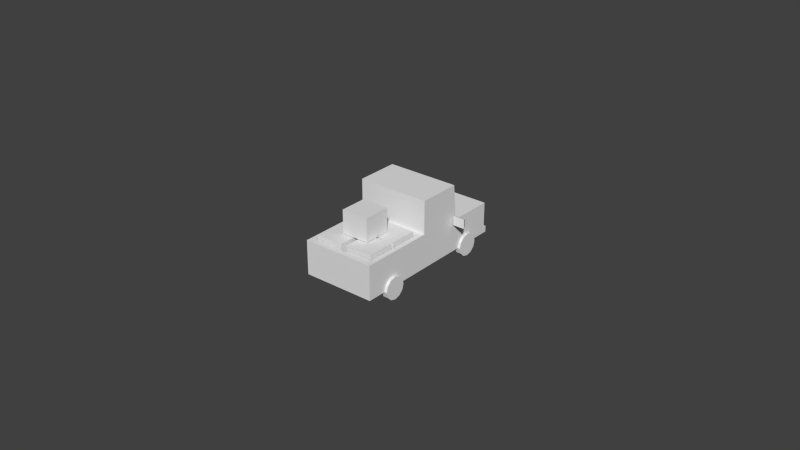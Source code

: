 # Source: Carro_3.blend  (saved by Blender 2.75.0; exported with 4.5.12 LTS)
import bpy
from mathutils import Matrix  # noqa: F401  (used for matrix-valued properties, if any)

bpy.ops.wm.read_factory_settings(use_empty=True)
scene = bpy.context.scene
scene.name = 'Scene'

# ---- collections
col_collection_1 = bpy.data.collections.new('Collection 1'); scene.collection.children.link(col_collection_1)

# ---- materials (node trees are filled in below, after node groups)
mat_city = bpy.data.materials.new('City')
mat_city.alpha_threshold = 0.0
mat_city.use_transparent_shadow = False
mat_city.roughness = 0.5

# ---- material node trees

# ---- world
world_world = bpy.data.worlds.new('World'); scene.world = world_world
world_world.color = (0.05088, 0.05088, 0.05088)
world_world.use_sun_shadow = False
world_world.sun_shadow_jitter_overblur = 0.0
world_world.cycles.sampling_method = 'MANUAL'
world_world.cycles.sample_map_resolution = 256

# ---- meshes
me_untitled_001 = bpy.data.meshes.new('Untitled.001')
me_untitled_001.from_pydata([(1.082, 0.6724, 1.527), (1.082, 0.5401, 1.394), (1.25, 0.5401, 1.394), (1.25, 0.6724, 1.527), (1.082, 0.3592, 1.346), (1.25, 0.3592, 1.346), (1.082, 0.1784, 1.394), (1.25, 0.1784, 1.394), (1.082, 0.04603, 1.527), (1.25, 0.04603, 1.527), (1.082, -0.002418, 1.708), (1.25, -0.002418, 1.708), (1.082, 0.04603, 1.888), (1.25, 0.04603, 1.888), (1.082, 0.1784, 2.021), (1.25, 0.1784, 2.021), (1.082, 0.3592, 2.069), (1.25, 0.3592, 2.069), (1.082, 0.5401, 2.021), (1.25, 0.5401, 2.021), (1.082, 0.6724, 1.888), (1.25, 0.6724, 1.888), (1.082, 0.7209, 1.708), (1.25, 0.7209, 1.708), (1.25, 0.3592, 1.708), (-1.082, 0.6724, 1.527), (-1.082, 0.5401, 1.394), (-1.25, 0.5401, 1.394), (-1.25, 0.6724, 1.527), (-1.082, 0.3592, 1.346), (-1.25, 0.3592, 1.346), (-1.082, 0.1784, 1.394), (-1.25, 0.1784, 1.394), (-1.082, 0.04603, 1.527), (-1.25, 0.04603, 1.527), (-1.082, -0.002418, 1.708), (-1.25, -0.002418, 1.708), (-1.082, 0.04603, 1.888), (-1.25, 0.04603, 1.888), (-1.082, 0.1784, 2.021), (-1.25, 0.1784, 2.021), (-1.082, 0.3592, 2.069), (-1.25, 0.3592, 2.069), (-1.082, 0.5401, 2.021), (-1.25, 0.5401, 2.021), (-1.082, 0.6724, 1.888), (-1.25, 0.6724, 1.888), (-1.082, 0.7209, 1.708), (-1.25, 0.7209, 1.708), (-1.25, 0.3592, 1.708), (-0.4497, 1.614, 1.949), (0.4339, 1.614, 1.949), (-0.4497, 2.358, 1.949), (0.4339, 2.358, 1.949), (-0.4497, 2.358, 1.087), (0.4339, 2.358, 1.087), (-0.4497, 1.614, 1.087), (0.4339, 1.614, 1.087), (0.08246, 0.8499, 1.449), (0.966, 0.8499, 1.449), (0.08246, 1.594, 1.449), (0.966, 1.594, 1.449), (0.08246, 1.594, 0.587), (0.966, 1.594, 0.587), (0.08246, 0.8499, 0.587), (0.966, 0.8499, 0.587), (-0.9676, 0.8499, 1.477), (-0.08406, 0.8499, 1.477), (-0.9676, 1.594, 1.477), (-0.08406, 1.594, 1.477), (-0.9676, 1.594, 0.6142), (-0.08406, 1.594, 0.6142), (-0.9676, 0.8499, 0.6142), (-0.08406, 0.8499, 0.6142), (0.08246, 0.8499, 2.412), (0.966, 0.8499, 2.412), (0.08246, 1.594, 2.412), (0.966, 1.594, 2.412), (0.08246, 1.594, 1.55), (0.966, 1.594, 1.55), (0.08246, 0.8499, 1.55), (0.966, 0.8499, 1.55), (-0.9676, 0.8499, 2.44), (-0.08406, 0.8499, 2.44), (-0.9676, 1.594, 2.44), (-0.08406, 1.594, 2.44), (-0.9676, 1.594, 1.577), (-0.08406, 1.594, 1.577), (-0.9676, 0.8499, 1.577), (-0.08406, 0.8499, 1.577), (-1.58, 1.55, -0.9977), (-1.197, 1.55, -0.9977), (-1.256, 1.505, -1.122), (-1.522, 1.505, -1.122), (-1.256, 1.296, -1.122), (-1.522, 1.296, -1.122), (-1.197, 1.251, -0.9977), (-1.58, 1.251, -0.9977), (0.0, 2.516, -1.039), (0.0, 0.3597, -1.146), (0.0, 0.55, -2.688), (0.0, 0.3597, -2.688), (0.0, 1.478, -1.139), (0.0, 2.421, -1.05), (0.0, 0.3597, -2.588), (0.0, 1.376, -2.588), (0.0, 1.376, -1.146), (0.0, 0.55, -2.588), (-1.164, 0.3597, -1.146), (-1.164, 2.516, -1.039), (-1.164, 0.3597, -2.688), (-1.164, 0.55, -2.688), (-1.164, 1.457, 0.1407), (-1.164, 2.365, 0.1487), (-1.164, 2.365, -0.9138), (-1.164, 1.457, -0.9936), (-1.053, 1.478, -1.139), (-1.053, 2.421, -1.05), (-1.164, 0.3597, -2.588), (-1.164, 1.376, -2.588), (-1.164, 1.376, -1.146), (-1.164, 0.55, -2.588), (-1.164, 1.457, 0.321), (-1.164, 2.365, 0.321), (0.0, 2.516, 0.3209), (-1.164, 2.516, 0.3209), (0.0, 0.3597, 0.3209), (-1.164, 0.3597, 0.3209), (-1.164, 1.093, -2.588), (-1.164, 0.7653, -2.588), (0.0, 0.3597, -2.189), (0.0, 1.376, -2.189), (-1.164, 0.3597, -2.189), (-1.164, 1.376, -2.189), (-1.164, 0.5514, -2.189), (-1.164, 1.093, -2.189), (-1.164, 0.7653, -2.189), (-0.7224, 0.3597, -1.146), (-0.7224, 0.55, -2.688), (-0.7224, 0.3597, -2.688), (-0.7224, 0.3597, -2.588), (-0.7224, 0.55, -2.588), (-0.7224, 0.3597, 0.3209), (-0.7224, 1.093, -2.588), (-0.7224, 0.7653, -2.588), (-0.7224, 0.3597, -2.189), (-1.082, 0.6724, -1.83), (-1.082, 0.5401, -1.962), (-1.25, 0.5401, -1.962), (-1.25, 0.6724, -1.83), (-1.082, 0.3592, -2.011), (-1.25, 0.3592, -2.011), (-1.082, 0.1784, -1.962), (-1.25, 0.1784, -1.962), (-1.082, 0.04603, -1.83), (-1.25, 0.04603, -1.83), (-1.082, -0.002418, -1.649), (-1.25, -0.002418, -1.649), (-1.082, 0.04603, -1.468), (-1.25, 0.04603, -1.468), (-1.082, 0.1784, -1.336), (-1.25, 0.1784, -1.336), (-1.082, 0.3592, -1.287), (-1.25, 0.3592, -1.287), (-1.082, 0.5401, -1.336), (-1.25, 0.5401, -1.336), (-1.082, 0.6724, -1.468), (-1.25, 0.6724, -1.468), (-1.082, 0.7209, -1.649), (-1.25, 0.7209, -1.649), (-1.25, 0.3592, -1.649), (0.0, 0.3597, 2.688), (-1.164, 0.5454, 2.688), (-1.164, 0.3597, 2.688), (-1.164, 1.457, 2.688), (-1.164, 1.093, 2.688), (-0.7114, 0.3597, 2.688), (-1.164, 0.7653, 2.688), (-1.164, 1.093, 2.244), (-1.164, 0.7653, 2.244), (-1.164, 0.5454, 2.244), (-1.164, 0.3597, 2.244), (-0.7121, 0.3597, 2.244), (0.0, 0.3597, 2.244), (-0.7107, 0.5454, 2.688), (0.0, 1.457, 2.688), (-0.7107, 1.093, 2.688), (-0.7107, 0.7653, 2.688), (0.0, 0.5454, 2.688), (0.0, 1.457, 0.321), (-1.063, 1.551, 0.321), (-1.063, 2.297, 0.321), (0.0, 2.297, 0.321), (0.0, 1.551, 0.321), (-1.063, 2.421, 0.3209), (0.0, 2.421, 0.3209), (-1.018, 1.457, 0.4842), (-1.018, 1.457, 2.525), (0.0, 1.457, 2.525), (0.0, 1.457, 0.4842), (-1.018, 0.7871, 0.4842), (-1.018, 0.7871, 2.525), (0.0, 0.7871, 2.525), (0.0, 0.7871, 0.4842), (1.58, 1.55, -0.9977), (1.197, 1.55, -0.9977), (1.256, 1.505, -1.122), (1.522, 1.505, -1.122), (1.256, 1.296, -1.122), (1.522, 1.296, -1.122), (1.197, 1.251, -0.9977), (1.58, 1.251, -0.9977), (1.164, 0.3597, -1.146), (1.164, 2.516, -1.039), (1.164, 0.3597, -2.688), (1.164, 0.55, -2.688), (1.164, 1.457, 0.1407), (1.164, 2.365, 0.1487), (1.164, 2.365, -0.9138), (1.164, 1.457, -0.9936), (1.053, 1.478, -1.139), (1.053, 2.421, -1.05), (1.164, 0.3597, -2.588), (1.164, 1.376, -2.588), (1.164, 1.376, -1.146), (1.164, 0.55, -2.588), (1.164, 1.457, 0.321), (1.164, 2.365, 0.321), (1.164, 2.516, 0.3209), (1.164, 0.3597, 0.3209), (1.164, 1.093, -2.588), (1.164, 0.7653, -2.588), (1.164, 0.3597, -2.189), (1.164, 1.376, -2.189), (1.164, 0.5514, -2.189), (1.164, 1.093, -2.189), (1.164, 0.7653, -2.189), (0.7224, 0.3597, -1.146), (0.7224, 0.55, -2.688), (0.7224, 0.3597, -2.688), (0.7224, 0.3597, -2.588), (0.7224, 0.55, -2.588), (0.7224, 0.3597, 0.3209), (0.7224, 1.093, -2.588), (0.7224, 0.7653, -2.588), (0.7224, 0.3597, -2.189), (1.082, 0.6724, -1.83), (1.082, 0.5401, -1.962), (1.25, 0.5401, -1.962), (1.25, 0.6724, -1.83), (1.082, 0.3592, -2.011), (1.25, 0.3592, -2.011), (1.082, 0.1784, -1.962), (1.25, 0.1784, -1.962), (1.082, 0.04603, -1.83), (1.25, 0.04603, -1.83), (1.082, -0.002418, -1.649), (1.25, -0.002418, -1.649), (1.082, 0.04603, -1.468), (1.25, 0.04603, -1.468), (1.082, 0.1784, -1.336), (1.25, 0.1784, -1.336), (1.082, 0.3592, -1.287), (1.25, 0.3592, -1.287), (1.082, 0.5401, -1.336), (1.25, 0.5401, -1.336), (1.082, 0.6724, -1.468), (1.25, 0.6724, -1.468), (1.082, 0.7209, -1.649), (1.25, 0.7209, -1.649), (1.25, 0.3592, -1.649), (1.164, 0.5454, 2.688), (1.164, 0.3597, 2.688), (1.164, 1.457, 2.688), (1.164, 1.093, 2.688), (0.7114, 0.3597, 2.688), (1.164, 0.7653, 2.688), (1.164, 1.093, 2.244), (1.164, 0.7653, 2.244), (1.164, 0.5454, 2.244), (1.164, 0.3597, 2.244), (0.7121, 0.3597, 2.244), (0.7107, 0.5454, 2.688), (0.7107, 1.093, 2.688), (0.7107, 0.7653, 2.688), (1.063, 1.551, 0.321), (1.063, 2.297, 0.321), (1.063, 2.421, 0.3209), (1.018, 1.457, 0.4842), (1.018, 1.457, 2.525), (1.018, 0.7871, 0.4842), (1.018, 0.7871, 2.525)], [], [(0, 3, 2, 1), (1, 2, 5, 4), (4, 5, 7, 6), (6, 7, 9, 8), (8, 9, 11, 10), (10, 11, 13, 12), (12, 13, 15, 14), (14, 15, 17, 16), (16, 17, 19, 18), (18, 19, 21, 20), (20, 21, 23, 22), (22, 23, 3, 0), (3, 24, 2), (2, 24, 5), (5, 24, 7), (7, 24, 9), (9, 24, 11), (11, 24, 13), (13, 24, 15), (15, 24, 17), (17, 24, 19), (19, 24, 21), (21, 24, 23), (23, 24, 3), (25, 26, 27, 28), (26, 29, 30, 27), (29, 31, 32, 30), (31, 33, 34, 32), (33, 35, 36, 34), (35, 37, 38, 36), (37, 39, 40, 38), (39, 41, 42, 40), (41, 43, 44, 42), (43, 45, 46, 44), (45, 47, 48, 46), (47, 25, 28, 48), (28, 27, 49), (27, 30, 49), (30, 32, 49), (32, 34, 49), (34, 36, 49), (36, 38, 49), (38, 40, 49), (40, 42, 49), (42, 44, 49), (44, 46, 49), (46, 48, 49), (48, 28, 49), (50, 51, 53, 52), (52, 53, 55, 54), (54, 55, 57, 56), (56, 57, 51, 50), (51, 57, 55, 53), (56, 50, 52, 54), (58, 59, 61, 60), (60, 61, 63, 62), (62, 63, 65, 64), (64, 65, 59, 58), (59, 65, 63, 61), (64, 58, 60, 62), (66, 67, 69, 68), (68, 69, 71, 70), (70, 71, 73, 72), (72, 73, 67, 66), (67, 73, 71, 69), (72, 66, 68, 70), (74, 75, 77, 76), (76, 77, 79, 78), (78, 79, 81, 80), (80, 81, 75, 74), (75, 81, 79, 77), (80, 74, 76, 78), (82, 83, 85, 84), (84, 85, 87, 86), (86, 87, 89, 88), (88, 89, 83, 82), (83, 89, 87, 85), (88, 82, 84, 86), (90, 91, 92, 93), (93, 92, 94, 95), (95, 94, 96, 97), (97, 96, 91, 90), (91, 96, 94, 92), (97, 90, 93, 95), (110, 111, 138, 139), (112, 113, 114, 115), (117, 103, 102, 116), (99, 137, 145, 130), (105, 119, 133, 131), (108, 134, 132), (106, 120, 116, 102), (117, 109, 98, 103), (120, 109, 117, 116), (115, 114, 109, 120), (122, 123, 113, 112), (120, 133, 135), (107, 141, 144), (118, 121, 111, 110), (121, 141, 138, 111), (104, 140, 139, 101), (109, 125, 124, 98), (108, 137, 142, 127), (122, 112, 108), (109, 114, 113), (109, 113, 123, 125), (112, 115, 120, 108), (128, 129, 136, 135), (128, 119, 143), (108, 127, 122), (129, 128, 143, 144), (129, 121, 134, 136), (132, 118, 140, 145), (106, 131, 133, 120), (134, 121, 118, 132), (133, 119, 128, 135), (136, 120, 135), (134, 108, 120, 136), (138, 100, 101, 139), (137, 108, 132, 145), (141, 121, 129, 144), (141, 107, 100, 138), (140, 118, 110, 139), (137, 99, 126, 142), (119, 105, 143), (143, 105, 107, 144), (140, 104, 130, 145), (146, 147, 148, 149), (147, 150, 151, 148), (150, 152, 153, 151), (152, 154, 155, 153), (154, 156, 157, 155), (156, 158, 159, 157), (158, 160, 161, 159), (160, 162, 163, 161), (162, 164, 165, 163), (164, 166, 167, 165), (166, 168, 169, 167), (168, 146, 149, 169), (149, 148, 170), (148, 151, 170), (151, 153, 170), (153, 155, 170), (155, 157, 170), (157, 159, 170), (159, 161, 170), (161, 163, 170), (163, 165, 170), (165, 167, 170), (167, 169, 170), (169, 149, 170), (127, 181, 180), (122, 178, 174), (142, 182, 181, 127), (127, 179, 178, 122), (127, 180, 179), (126, 183, 182, 142), (178, 175, 174), (179, 177, 175, 178), (180, 172, 177, 179), (181, 173, 172, 180), (182, 176, 173, 181), (183, 171, 176, 182), (173, 176, 184, 172), (175, 186, 185, 174), (177, 187, 186, 175), (172, 184, 187, 177), (176, 171, 188, 184), (187, 185, 186), (184, 188, 185, 187), (190, 193, 192, 191), (191, 192, 195, 194), (122, 190, 191, 123), (189, 193, 190, 122), (123, 191, 194, 125), (125, 194, 195, 124), (174, 197, 196, 122), (185, 198, 197, 174), (122, 196, 199, 189), (197, 201, 200, 196), (198, 202, 201, 197), (196, 200, 203, 199), (200, 201, 202, 203), (204, 207, 206, 205), (207, 209, 208, 206), (209, 211, 210, 208), (211, 204, 205, 210), (205, 206, 208, 210), (211, 209, 207, 204), (214, 239, 238, 215), (216, 219, 218, 217), (221, 220, 102, 103), (99, 130, 245, 237), (105, 131, 233, 223), (212, 232, 234), (106, 102, 220, 224), (221, 103, 98, 213), (224, 220, 221, 213), (219, 224, 213, 218), (226, 216, 217, 227), (224, 235, 233), (107, 244, 241), (222, 214, 215, 225), (225, 215, 238, 241), (104, 101, 239, 240), (213, 98, 124, 228), (212, 229, 242, 237), (226, 212, 216), (213, 217, 218), (213, 228, 227, 217), (216, 212, 224, 219), (230, 235, 236, 231), (230, 243, 223), (212, 226, 229), (231, 244, 243, 230), (231, 236, 234, 225), (232, 245, 240, 222), (106, 224, 233, 131), (234, 232, 222, 225), (233, 235, 230, 223), (236, 235, 224), (234, 236, 224, 212), (238, 239, 101, 100), (237, 245, 232, 212), (241, 244, 231, 225), (241, 238, 100, 107), (240, 239, 214, 222), (237, 242, 126, 99), (223, 243, 105), (243, 244, 107, 105), (240, 245, 130, 104), (246, 249, 248, 247), (247, 248, 251, 250), (250, 251, 253, 252), (252, 253, 255, 254), (254, 255, 257, 256), (256, 257, 259, 258), (258, 259, 261, 260), (260, 261, 263, 262), (262, 263, 265, 264), (264, 265, 267, 266), (266, 267, 269, 268), (268, 269, 249, 246), (249, 270, 248), (248, 270, 251), (251, 270, 253), (253, 270, 255), (255, 270, 257), (257, 270, 259), (259, 270, 261), (261, 270, 263), (263, 270, 265), (265, 270, 267), (267, 270, 269), (269, 270, 249), (229, 279, 280), (226, 273, 277), (242, 229, 280, 281), (229, 226, 277, 278), (229, 278, 279), (126, 242, 281, 183), (277, 273, 274), (278, 277, 274, 276), (279, 278, 276, 271), (280, 279, 271, 272), (281, 280, 272, 275), (183, 281, 275, 171), (272, 271, 282, 275), (274, 273, 185, 283), (276, 274, 283, 284), (271, 276, 284, 282), (275, 282, 188, 171), (284, 283, 185), (282, 284, 185, 188), (285, 286, 192, 193), (286, 287, 195, 192), (226, 227, 286, 285), (189, 226, 285, 193), (227, 228, 287, 286), (228, 124, 195, 287), (273, 226, 288, 289), (185, 273, 289, 198), (226, 189, 199, 288), (289, 288, 290, 291), (198, 289, 291, 202), (288, 199, 203, 290), (290, 203, 202, 291)])
me_untitled_001.polygons.foreach_set('use_smooth', [True] * 286)
_k = set([(0, 3), (1, 2), (2, 3), (2, 5), (3, 23), (4, 5), (5, 7), (6, 7), (7, 9), (8, 9), (9, 11), (10, 11), (11, 13), (12, 13), (13, 15), (14, 15), (15, 17), (16, 17), (17, 19), (18, 19), (19, 21), (20, 21), (21, 23), (22, 23), (25, 28), (26, 27), (27, 28), (27, 30), (28, 48), (29, 30), (30, 32), (31, 32), (32, 34), (33, 34), (34, 36), (35, 36), (36, 38), (37, 38), (38, 40), (39, 40), (40, 42), (41, 42), (42, 44), (43, 44), (44, 46), (45, 46), (46, 48), (47, 48), (50, 51), (50, 52), (50, 56), (51, 53), (51, 57), (52, 53), (52, 54), (53, 55), (54, 55), (54, 56), (55, 57), (56, 57), (58, 59), (58, 60), (58, 64), (59, 61), (59, 65), (60, 61), (60, 62), (61, 63), (62, 63), (62, 64), (63, 65), (64, 65), (66, 67), (66, 68), (66, 72), (67, 69), (67, 73), (68, 69), (68, 70), (69, 71), (70, 71), (70, 72), (71, 73), (72, 73), (74, 75), (74, 76), (74, 80), (75, 77), (75, 81), (76, 77), (76, 78), (77, 79), (78, 79), (78, 80), (79, 81), (80, 81), (82, 83), (82, 84), (82, 88), (83, 85), (83, 89), (84, 85), (84, 86), (85, 87), (86, 87), (86, 88), (87, 89), (88, 89), (90, 91), (90, 93), (90, 97), (91, 92), (91, 96), (92, 93), (92, 94), (93, 95), (94, 95), (94, 96), (95, 97), (96, 97), (98, 109), (98, 213), (100, 138), (100, 238), (101, 139), (101, 239), (105, 119), (105, 223), (106, 120), (106, 224), (107, 141), (107, 241), (108, 127), (108, 132), (109, 120), (109, 125), (110, 111), (110, 118), (110, 139), (111, 121), (111, 138), (118, 132), (119, 128), (119, 133), (120, 133), (121, 129), (121, 141), (122, 123), (122, 174), (122, 189), (123, 125), (124, 125), (124, 228), (127, 181), (128, 129), (146, 149), (147, 148), (148, 149), (148, 151), (149, 169), (150, 151), (151, 153), (152, 153), (153, 155), (154, 155), (155, 157), (156, 157), (157, 159), (158, 159), (159, 161), (160, 161), (161, 163), (162, 163), (163, 165), (164, 165), (165, 167), (166, 167), (167, 169), (168, 169), (171, 176), (171, 275), (172, 173), (172, 177), (173, 176), (173, 181), (174, 175), (174, 185), (175, 177), (185, 273), (189, 226), (196, 197), (196, 199), (196, 200), (197, 198), (197, 201), (198, 289), (199, 288), (200, 201), (200, 203), (201, 202), (202, 291), (203, 290), (204, 205), (204, 207), (204, 211), (205, 206), (205, 210), (206, 207), (206, 208), (207, 209), (208, 209), (208, 210), (209, 211), (210, 211), (212, 229), (212, 232), (213, 224), (213, 228), (214, 215), (214, 222), (214, 239), (215, 225), (215, 238), (222, 232), (223, 230), (223, 233), (224, 233), (225, 231), (225, 241), (226, 227), (226, 273), (227, 228), (229, 280), (230, 231), (246, 249), (247, 248), (248, 249), (248, 251), (249, 269), (250, 251), (251, 253), (252, 253), (253, 255), (254, 255), (255, 257), (256, 257), (257, 259), (258, 259), (259, 261), (260, 261), (261, 263), (262, 263), (263, 265), (264, 265), (265, 267), (266, 267), (267, 269), (268, 269), (271, 272), (271, 276), (272, 275), (272, 280), (273, 274), (274, 276), (288, 289), (288, 290), (289, 291), (290, 291)])
me_untitled_001.attributes.new('sharp_edge', 'BOOLEAN', 'EDGE').data.foreach_set('value', [ (min(e.vertices), max(e.vertices)) in _k for e in me_untitled_001.edges])
_uv = me_untitled_001.uv_layers.new(name='map1')
_uv.uv.foreach_set('vector', [0.1854, 0.2543, 0.1854, 0.2577, 0.1893, 0.2577, 0.1893, 0.2543, 0.1893, 0.2543, 0.1893, 0.2577, 0.1931, 0.2577, 0.1931, 0.2543, 0.1931, 0.2543, 0.1931, 0.2577, 0.1969, 0.2577, 0.1969, 0.2543, 0.1969, 0.2543, 0.1969, 0.2577, 0.2007, 0.2577, 0.2007, 0.2543, 0.1993, 0.2567, 0.1993, 0.2532, 0.1955, 0.2532, 0.1955, 0.2567, 0.1955, 0.2567, 0.1955, 0.2532, 0.1917, 0.2532, 0.1917, 0.2567, 0.1917, 0.2567, 0.1917, 0.2532, 0.1879, 0.2532, 0.1879, 0.2567, 0.1985, 0.2576, 0.1985, 0.2542, 0.1947, 0.2542, 0.1947, 0.2576, 0.1947, 0.2576, 0.1947, 0.2542, 0.1909, 0.2542, 0.1909, 0.2576, 0.1909, 0.2576, 0.1909, 0.2542, 0.187, 0.2542, 0.187, 0.2576, 0.1903, 0.2543, 0.1903, 0.2577, 0.1941, 0.2577, 0.1941, 0.2543, 0.1941, 0.2543, 0.1941, 0.2577, 0.1979, 0.2577, 0.1979, 0.2543, 0.2113, 0.2588, 0.2113, 0.2702, 0.217, 0.2603, 0.217, 0.2603, 0.2113, 0.2702, 0.2212, 0.2645, 0.2212, 0.2645, 0.2113, 0.2702, 0.2227, 0.2702, 0.2227, 0.2702, 0.2113, 0.2702, 0.2212, 0.276, 0.2212, 0.276, 0.2113, 0.2702, 0.217, 0.2801, 0.217, 0.2801, 0.2113, 0.2702, 0.2113, 0.2817, 0.2113, 0.2817, 0.2113, 0.2702, 0.2056, 0.2801, 0.2056, 0.2801, 0.2113, 0.2702, 0.2014, 0.276, 0.2014, 0.276, 0.2113, 0.2702, 0.1999, 0.2702, 0.1999, 0.2702, 0.2113, 0.2702, 0.2014, 0.2645, 0.2014, 0.2645, 0.2113, 0.2702, 0.2056, 0.2603, 0.2056, 0.2603, 0.2113, 0.2702, 0.2113, 0.2588, 0.1854, 0.2543, 0.1893, 0.2543, 0.1893, 0.2577, 0.1854, 0.2577, 0.1893, 0.2543, 0.1931, 0.2543, 0.1931, 0.2577, 0.1893, 0.2577, 0.1931, 0.2543, 0.1969, 0.2543, 0.1969, 0.2577, 0.1931, 0.2577, 0.1969, 0.2543, 0.2007, 0.2543, 0.2007, 0.2577, 0.1969, 0.2577, 0.1993, 0.2567, 0.1955, 0.2567, 0.1955, 0.2532, 0.1993, 0.2532, 0.1955, 0.2567, 0.1917, 0.2567, 0.1917, 0.2532, 0.1955, 0.2532, 0.1917, 0.2567, 0.1879, 0.2567, 0.1879, 0.2532, 0.1917, 0.2532, 0.1985, 0.2576, 0.1947, 0.2576, 0.1947, 0.2542, 0.1985, 0.2542, 0.1947, 0.2576, 0.1909, 0.2576, 0.1909, 0.2542, 0.1947, 0.2542, 0.1909, 0.2576, 0.187, 0.2576, 0.187, 0.2542, 0.1909, 0.2542, 0.1903, 0.2543, 0.1941, 0.2543, 0.1941, 0.2577, 0.1903, 0.2577, 0.1941, 0.2543, 0.1979, 0.2543, 0.1979, 0.2577, 0.1941, 0.2577, 0.2113, 0.2588, 0.217, 0.2603, 0.2113, 0.2702, 0.217, 0.2603, 0.2212, 0.2645, 0.2113, 0.2702, 0.2212, 0.2645, 0.2227, 0.2702, 0.2113, 0.2702, 0.2227, 0.2702, 0.2212, 0.276, 0.2113, 0.2702, 0.2212, 0.276, 0.217, 0.2801, 0.2113, 0.2702, 0.217, 0.2801, 0.2113, 0.2817, 0.2113, 0.2702, 0.2113, 0.2817, 0.2056, 0.2801, 0.2113, 0.2702, 0.2056, 0.2801, 0.2014, 0.276, 0.2113, 0.2702, 0.2014, 0.276, 0.1999, 0.2702, 0.2113, 0.2702, 0.1999, 0.2702, 0.2014, 0.2645, 0.2113, 0.2702, 0.2014, 0.2645, 0.2056, 0.2603, 0.2113, 0.2702, 0.2056, 0.2603, 0.2113, 0.2588, 0.2113, 0.2702, 0.2656, 0.1724, 0.2672, 0.1724, 0.2672, 0.1743, 0.2656, 0.1743, 0.2668, 0.168, 0.2668, 0.1651, 0.2696, 0.1651, 0.2696, 0.168, 0.2672, 0.1724, 0.2689, 0.1724, 0.2689, 0.1743, 0.2672, 0.1743, 0.2661, 0.1841, 0.2661, 0.1812, 0.2689, 0.1812, 0.2689, 0.1841, 0.2689, 0.1724, 0.2705, 0.1724, 0.2705, 0.1743, 0.2689, 0.1743, 0.269, 0.1757, 0.2694, 0.1757, 0.2694, 0.1762, 0.269, 0.1762, 0.2653, 0.1817, 0.2673, 0.1817, 0.2673, 0.184, 0.2653, 0.184, 0.2635, 0.2613, 0.2635, 0.2585, 0.2663, 0.2585, 0.2663, 0.2613, 0.2634, 0.246, 0.2662, 0.246, 0.2662, 0.2493, 0.2634, 0.2493, 0.2626, 0.2649, 0.2626, 0.2621, 0.2654, 0.2621, 0.2654, 0.2649, 0.2663, 0.246, 0.2691, 0.246, 0.2691, 0.2493, 0.2663, 0.2493, 0.2664, 0.2516, 0.2672, 0.2516, 0.2672, 0.2526, 0.2664, 0.2526, 0.2653, 0.1817, 0.2673, 0.1817, 0.2673, 0.184, 0.2653, 0.184, 0.2635, 0.2613, 0.2635, 0.2585, 0.2663, 0.2585, 0.2663, 0.2613, 0.2634, 0.246, 0.2662, 0.246, 0.2662, 0.2493, 0.2634, 0.2493, 0.2626, 0.2649, 0.2626, 0.2621, 0.2654, 0.2621, 0.2654, 0.2649, 0.2694, 0.1817, 0.2713, 0.1817, 0.2713, 0.184, 0.2694, 0.184, 0.2664, 0.2516, 0.2672, 0.2516, 0.2672, 0.2526, 0.2664, 0.2526, 0.2605, 0.246, 0.2633, 0.246, 0.2633, 0.2493, 0.2605, 0.2493, 0.2635, 0.2613, 0.2635, 0.2585, 0.2663, 0.2585, 0.2663, 0.2613, 0.2674, 0.1817, 0.2693, 0.1817, 0.2693, 0.184, 0.2674, 0.184, 0.2626, 0.2649, 0.2626, 0.2621, 0.2654, 0.2621, 0.2654, 0.2649, 0.2663, 0.246, 0.2691, 0.246, 0.2691, 0.2493, 0.2663, 0.2493, 0.2664, 0.2516, 0.2672, 0.2516, 0.2672, 0.2526, 0.2664, 0.2526, 0.2605, 0.246, 0.2633, 0.246, 0.2633, 0.2493, 0.2605, 0.2493, 0.2635, 0.2613, 0.2635, 0.2585, 0.2663, 0.2585, 0.2663, 0.2613, 0.2674, 0.1817, 0.2693, 0.1817, 0.2693, 0.184, 0.2674, 0.184, 0.2626, 0.2649, 0.2626, 0.2621, 0.2654, 0.2621, 0.2654, 0.2649, 0.2694, 0.1817, 0.2713, 0.1817, 0.2713, 0.184, 0.2694, 0.184, 0.2664, 0.2516, 0.2672, 0.2516, 0.2672, 0.2526, 0.2664, 0.2526, 0.2334, 0.2475, 0.2407, 0.2475, 0.2396, 0.2501, 0.2346, 0.2501, 0.2193, 0.2016, 0.2142, 0.2016, 0.2142, 0.1976, 0.2193, 0.1976, 0.215, 0.1974, 0.2099, 0.1974, 0.2088, 0.1949, 0.2161, 0.1949, 0.2135, 0.2401, 0.218, 0.2401, 0.218, 0.2437, 0.2135, 0.2437, 0.2064, 0.1967, 0.2121, 0.1967, 0.2113, 0.1993, 0.2073, 0.1993, 0.2103, 0.1979, 0.216, 0.1979, 0.2152, 0.2005, 0.2112, 0.2005, 0.1941, 0.24, 0.1941, 0.2439, 0.2031, 0.2439, 0.2031, 0.24, 0.1564, 0.2619, 0.1563, 0.2804, 0.1779, 0.2804, 0.1796, 0.2619, 0.1573, 0.2811, 0.1788, 0.2811, 0.1788, 0.2618, 0.1573, 0.2618, 0.2698, 0.2275, 0.2628, 0.2275, 0.2628, 0.2375, 0.2698, 0.2375, 0.2538, 0.2361, 0.2538, 0.2124, 0.2456, 0.2124, 0.2456, 0.2361, 0.2301, 0.1655, 0.2514, 0.1694, 0.2514, 0.1655, 0.249, 0.2532, 0.2253, 0.2532, 0.2276, 0.2553, 0.249, 0.2553, 0.2276, 0.2746, 0.2253, 0.2766, 0.249, 0.2766, 0.249, 0.2746, 0.2253, 0.2532, 0.2253, 0.2766, 0.2276, 0.2746, 0.2276, 0.2553, 0.227, 0.1879, 0.2254, 0.2064, 0.2279, 0.2095, 0.2301, 0.1862, 0.2002, 0.1878, 0.2002, 0.2064, 0.2037, 0.2064, 0.2039, 0.1879, 0.2301, 0.1862, 0.2514, 0.1862, 0.2514, 0.1805, 0.1798, 0.2392, 0.165, 0.2392, 0.165, 0.2436, 0.1921, 0.24, 0.1921, 0.2439, 0.1941, 0.2439, 0.1941, 0.24, 0.2068, 0.2411, 0.1977, 0.2411, 0.1977, 0.2432, 0.2068, 0.2432, 0.2698, 0.2413, 0.2628, 0.2413, 0.2628, 0.2423, 0.2698, 0.2423, 0.222, 0.2124, 0.1943, 0.2124, 0.1943, 0.2361, 0.222, 0.2361, 0.2586, 0.2275, 0.2628, 0.2275, 0.2628, 0.2134, 0.2586, 0.2134, 0.2002, 0.1878, 0.2039, 0.1879, 0.2301, 0.1655, 0.2279, 0.2095, 0.2254, 0.2064, 0.2037, 0.2064, 0.2279, 0.2095, 0.2037, 0.2064, 0.2002, 0.2064, 0.2002, 0.2095, 0.2039, 0.1879, 0.227, 0.1879, 0.2301, 0.1862, 0.2301, 0.1655, 0.2613, 0.2562, 0.268, 0.2562, 0.268, 0.2481, 0.2613, 0.2481, 0.156, 0.2502, 0.156, 0.256, 0.165, 0.2502, 0.2301, 0.1655, 0.2002, 0.1655, 0.2002, 0.1878, 0.268, 0.2562, 0.2613, 0.2562, 0.2613, 0.2653, 0.268, 0.2653, 0.2596, 0.1738, 0.2595, 0.1694, 0.2514, 0.1694, 0.2514, 0.1738, 0.2586, 0.2375, 0.2586, 0.2413, 0.2628, 0.2413, 0.2628, 0.2375, 0.2244, 0.2361, 0.2456, 0.2361, 0.2456, 0.2124, 0.2244, 0.2124, 0.1839, 0.2439, 0.1921, 0.2439, 0.1921, 0.24, 0.1839, 0.24, 0.2514, 0.1862, 0.2596, 0.1862, 0.2596, 0.1805, 0.2514, 0.1805, 0.2514, 0.1738, 0.2301, 0.1862, 0.2514, 0.1805, 0.2514, 0.1694, 0.2301, 0.1655, 0.2301, 0.1862, 0.2514, 0.1738, 0.2031, 0.2439, 0.2179, 0.2439, 0.2179, 0.24, 0.2031, 0.24, 0.2628, 0.2275, 0.2586, 0.2275, 0.2586, 0.2375, 0.2628, 0.2375, 0.165, 0.2392, 0.156, 0.2392, 0.156, 0.2436, 0.165, 0.2436, 0.1977, 0.2411, 0.183, 0.2411, 0.183, 0.2432, 0.1977, 0.2432, 0.2628, 0.2413, 0.2586, 0.2413, 0.2586, 0.2423, 0.2628, 0.2423, 0.2628, 0.2275, 0.2698, 0.2275, 0.2698, 0.2134, 0.2628, 0.2134, 0.156, 0.256, 0.1798, 0.256, 0.165, 0.2502, 0.165, 0.2502, 0.1798, 0.256, 0.1798, 0.2392, 0.165, 0.2436, 0.2628, 0.2413, 0.2698, 0.2413, 0.2698, 0.2375, 0.2628, 0.2375, 0.1854, 0.2543, 0.1893, 0.2543, 0.1893, 0.2577, 0.1854, 0.2577, 0.1893, 0.2543, 0.1931, 0.2543, 0.1931, 0.2577, 0.1893, 0.2577, 0.1931, 0.2543, 0.1969, 0.2543, 0.1969, 0.2577, 0.1931, 0.2577, 0.1969, 0.2543, 0.2007, 0.2543, 0.2007, 0.2577, 0.1969, 0.2577, 0.1993, 0.2567, 0.1955, 0.2567, 0.1955, 0.2532, 0.1993, 0.2532, 0.1955, 0.2567, 0.1917, 0.2567, 0.1917, 0.2532, 0.1955, 0.2532, 0.1917, 0.2567, 0.1879, 0.2567, 0.1879, 0.2532, 0.1917, 0.2532, 0.1985, 0.2576, 0.1947, 0.2576, 0.1947, 0.2542, 0.1985, 0.2542, 0.1947, 0.2576, 0.1909, 0.2576, 0.1909, 0.2542, 0.1947, 0.2542, 0.1909, 0.2576, 0.187, 0.2576, 0.187, 0.2542, 0.1909, 0.2542, 0.1903, 0.2543, 0.1941, 0.2543, 0.1941, 0.2577, 0.1903, 0.2577, 0.1941, 0.2543, 0.1979, 0.2543, 0.1979, 0.2577, 0.1941, 0.2577, 0.2113, 0.2588, 0.217, 0.2603, 0.2113, 0.2702, 0.217, 0.2603, 0.2212, 0.2645, 0.2113, 0.2702, 0.2212, 0.2645, 0.2227, 0.2702, 0.2113, 0.2702, 0.2227, 0.2702, 0.2212, 0.276, 0.2113, 0.2702, 0.2212, 0.276, 0.217, 0.2801, 0.2113, 0.2702, 0.217, 0.2801, 0.2113, 0.2817, 0.2113, 0.2702, 0.2113, 0.2817, 0.2056, 0.2801, 0.2113, 0.2702, 0.2056, 0.2801, 0.2014, 0.276, 0.2113, 0.2702, 0.2014, 0.276, 0.1999, 0.2702, 0.2113, 0.2702, 0.1999, 0.2702, 0.2014, 0.2645, 0.2113, 0.2702, 0.2014, 0.2645, 0.2056, 0.2603, 0.2113, 0.2702, 0.2056, 0.2603, 0.2113, 0.2588, 0.2113, 0.2702, 0.2005, 0.1656, 0.1613, 0.1656, 0.1613, 0.1693, 0.2005, 0.1879, 0.1613, 0.1805, 0.1523, 0.1879, 0.2671, 0.2344, 0.2673, 0.2034, 0.26, 0.2034, 0.26, 0.2344, 0.2005, 0.1656, 0.1613, 0.1738, 0.1613, 0.1805, 0.2005, 0.1879, 0.2005, 0.1656, 0.1613, 0.1693, 0.1613, 0.1738, 0.2702, 0.2302, 0.2701, 0.1992, 0.2586, 0.1992, 0.2585, 0.2302, 0.1613, 0.1805, 0.1523, 0.1805, 0.1523, 0.1879, 0.2615, 0.2708, 0.2615, 0.2781, 0.2669, 0.2781, 0.2669, 0.2708, 0.1613, 0.1693, 0.1523, 0.1693, 0.1523, 0.1738, 0.1613, 0.1738, 0.1891, 0.2436, 0.1968, 0.2435, 0.1968, 0.2405, 0.1891, 0.2404, 0.2673, 0.2034, 0.2673, 0.1963, 0.26, 0.1963, 0.26, 0.2034, 0.269, 0.202, 0.2609, 0.202, 0.2609, 0.215, 0.269, 0.215, 0.1968, 0.2435, 0.2035, 0.2434, 0.2035, 0.2406, 0.1968, 0.2405, 0.255, 0.2038, 0.2463, 0.2038, 0.2327, 0.2107, 0.255, 0.2107, 0.2605, 0.2522, 0.2605, 0.2623, 0.2678, 0.2623, 0.2678, 0.2522, 0.255, 0.1933, 0.2463, 0.1933, 0.2463, 0.1975, 0.255, 0.1975, 0.2035, 0.2434, 0.214, 0.2434, 0.214, 0.2406, 0.2035, 0.2406, 0.2463, 0.1975, 0.2327, 0.2107, 0.2463, 0.2038, 0.2463, 0.1933, 0.2327, 0.1933, 0.2327, 0.2107, 0.2463, 0.1975, 0.1559, 0.281, 0.1795, 0.281, 0.1795, 0.2644, 0.1559, 0.2644, 0.1559, 0.2644, 0.1795, 0.2644, 0.1795, 0.2616, 0.1559, 0.2616, 0.2322, 0.2094, 0.2343, 0.2116, 0.2509, 0.2116, 0.2524, 0.2094, 0.2322, 0.2353, 0.2343, 0.2353, 0.2343, 0.2116, 0.2322, 0.2094, 0.2524, 0.2094, 0.2509, 0.2116, 0.2537, 0.2116, 0.2558, 0.2094, 0.2558, 0.2094, 0.2537, 0.2116, 0.2537, 0.2353, 0.2558, 0.2353, 0.1544, 0.215, 0.1571, 0.2174, 0.1908, 0.2174, 0.1935, 0.215, 0.1544, 0.2342, 0.1571, 0.2342, 0.1571, 0.2174, 0.1544, 0.215, 0.1935, 0.215, 0.1908, 0.2174, 0.1908, 0.2342, 0.1935, 0.2342, 0.1531, 0.1923, 0.1531, 0.2072, 0.1986, 0.2072, 0.1986, 0.1923, 0.1881, 0.2076, 0.1882, 0.1926, 0.1655, 0.1926, 0.1655, 0.2076, 0.1636, 0.1928, 0.1636, 0.2077, 0.1863, 0.2077, 0.1863, 0.1928, 0.1909, 0.2162, 0.1544, 0.2162, 0.1544, 0.2344, 0.1909, 0.2344, 0.2334, 0.2475, 0.2346, 0.2501, 0.2396, 0.2501, 0.2407, 0.2475, 0.2193, 0.2016, 0.2193, 0.1976, 0.2142, 0.1976, 0.2142, 0.2016, 0.215, 0.1974, 0.2161, 0.1949, 0.2088, 0.1949, 0.2099, 0.1974, 0.2135, 0.2401, 0.2135, 0.2437, 0.218, 0.2437, 0.218, 0.2401, 0.2064, 0.1967, 0.2073, 0.1993, 0.2113, 0.1993, 0.2121, 0.1967, 0.2103, 0.1979, 0.2112, 0.2005, 0.2152, 0.2005, 0.216, 0.1979, 0.1941, 0.24, 0.2031, 0.24, 0.2031, 0.2439, 0.1941, 0.2439, 0.1564, 0.2619, 0.1796, 0.2619, 0.1779, 0.2804, 0.1563, 0.2804, 0.1573, 0.2811, 0.1573, 0.2618, 0.1788, 0.2618, 0.1788, 0.2811, 0.2698, 0.2275, 0.2698, 0.2375, 0.2628, 0.2375, 0.2628, 0.2275, 0.2538, 0.2361, 0.2456, 0.2361, 0.2456, 0.2124, 0.2538, 0.2124, 0.2301, 0.1655, 0.2514, 0.1655, 0.2514, 0.1694, 0.249, 0.2532, 0.249, 0.2553, 0.2276, 0.2553, 0.2253, 0.2532, 0.2276, 0.2746, 0.249, 0.2746, 0.249, 0.2766, 0.2253, 0.2766, 0.2253, 0.2532, 0.2276, 0.2553, 0.2276, 0.2746, 0.2253, 0.2766, 0.227, 0.1879, 0.2301, 0.1862, 0.2279, 0.2095, 0.2254, 0.2064, 0.2002, 0.1878, 0.2039, 0.1879, 0.2037, 0.2064, 0.2002, 0.2064, 0.2301, 0.1862, 0.2514, 0.1805, 0.2514, 0.1862, 0.1798, 0.2392, 0.165, 0.2436, 0.165, 0.2392, 0.1921, 0.24, 0.1941, 0.24, 0.1941, 0.2439, 0.1921, 0.2439, 0.2068, 0.2411, 0.2068, 0.2432, 0.1977, 0.2432, 0.1977, 0.2411, 0.2698, 0.2413, 0.2698, 0.2423, 0.2628, 0.2423, 0.2628, 0.2413, 0.222, 0.2124, 0.222, 0.2361, 0.1943, 0.2361, 0.1943, 0.2124, 0.2586, 0.2275, 0.2586, 0.2134, 0.2628, 0.2134, 0.2628, 0.2275, 0.2002, 0.1878, 0.2301, 0.1655, 0.2039, 0.1879, 0.2279, 0.2095, 0.2037, 0.2064, 0.2254, 0.2064, 0.2279, 0.2095, 0.2002, 0.2095, 0.2002, 0.2064, 0.2037, 0.2064, 0.2039, 0.1879, 0.2301, 0.1655, 0.2301, 0.1862, 0.227, 0.1879, 0.2613, 0.2562, 0.2613, 0.2481, 0.268, 0.2481, 0.268, 0.2562, 0.156, 0.2502, 0.165, 0.2502, 0.156, 0.256, 0.2301, 0.1655, 0.2002, 0.1878, 0.2002, 0.1655, 0.268, 0.2562, 0.268, 0.2653, 0.2613, 0.2653, 0.2613, 0.2562, 0.2596, 0.1738, 0.2514, 0.1738, 0.2514, 0.1694, 0.2595, 0.1694, 0.2586, 0.2375, 0.2628, 0.2375, 0.2628, 0.2413, 0.2586, 0.2413, 0.2244, 0.2361, 0.2244, 0.2124, 0.2456, 0.2124, 0.2456, 0.2361, 0.1839, 0.2439, 0.1839, 0.24, 0.1921, 0.24, 0.1921, 0.2439, 0.2514, 0.1862, 0.2514, 0.1805, 0.2596, 0.1805, 0.2596, 0.1862, 0.2514, 0.1738, 0.2514, 0.1805, 0.2301, 0.1862, 0.2514, 0.1694, 0.2514, 0.1738, 0.2301, 0.1862, 0.2301, 0.1655, 0.2031, 0.2439, 0.2031, 0.24, 0.2179, 0.24, 0.2179, 0.2439, 0.2628, 0.2275, 0.2628, 0.2375, 0.2586, 0.2375, 0.2586, 0.2275, 0.165, 0.2392, 0.165, 0.2436, 0.156, 0.2436, 0.156, 0.2392, 0.1977, 0.2411, 0.1977, 0.2432, 0.183, 0.2432, 0.183, 0.2411, 0.2628, 0.2413, 0.2628, 0.2423, 0.2586, 0.2423, 0.2586, 0.2413, 0.2628, 0.2275, 0.2628, 0.2134, 0.2698, 0.2134, 0.2698, 0.2275, 0.156, 0.256, 0.165, 0.2502, 0.1798, 0.256, 0.165, 0.2502, 0.165, 0.2436, 0.1798, 0.2392, 0.1798, 0.256, 0.2628, 0.2413, 0.2628, 0.2375, 0.2698, 0.2375, 0.2698, 0.2413, 0.1854, 0.2543, 0.1854, 0.2577, 0.1893, 0.2577, 0.1893, 0.2543, 0.1893, 0.2543, 0.1893, 0.2577, 0.1931, 0.2577, 0.1931, 0.2543, 0.1931, 0.2543, 0.1931, 0.2577, 0.1969, 0.2577, 0.1969, 0.2543, 0.1969, 0.2543, 0.1969, 0.2577, 0.2007, 0.2577, 0.2007, 0.2543, 0.1993, 0.2567, 0.1993, 0.2532, 0.1955, 0.2532, 0.1955, 0.2567, 0.1955, 0.2567, 0.1955, 0.2532, 0.1917, 0.2532, 0.1917, 0.2567, 0.1917, 0.2567, 0.1917, 0.2532, 0.1879, 0.2532, 0.1879, 0.2567, 0.1985, 0.2576, 0.1985, 0.2542, 0.1947, 0.2542, 0.1947, 0.2576, 0.1947, 0.2576, 0.1947, 0.2542, 0.1909, 0.2542, 0.1909, 0.2576, 0.1909, 0.2576, 0.1909, 0.2542, 0.187, 0.2542, 0.187, 0.2576, 0.1903, 0.2543, 0.1903, 0.2577, 0.1941, 0.2577, 0.1941, 0.2543, 0.1941, 0.2543, 0.1941, 0.2577, 0.1979, 0.2577, 0.1979, 0.2543, 0.2113, 0.2588, 0.2113, 0.2702, 0.217, 0.2603, 0.217, 0.2603, 0.2113, 0.2702, 0.2212, 0.2645, 0.2212, 0.2645, 0.2113, 0.2702, 0.2227, 0.2702, 0.2227, 0.2702, 0.2113, 0.2702, 0.2212, 0.276, 0.2212, 0.276, 0.2113, 0.2702, 0.217, 0.2801, 0.217, 0.2801, 0.2113, 0.2702, 0.2113, 0.2817, 0.2113, 0.2817, 0.2113, 0.2702, 0.2056, 0.2801, 0.2056, 0.2801, 0.2113, 0.2702, 0.2014, 0.276, 0.2014, 0.276, 0.2113, 0.2702, 0.1999, 0.2702, 0.1999, 0.2702, 0.2113, 0.2702, 0.2014, 0.2645, 0.2014, 0.2645, 0.2113, 0.2702, 0.2056, 0.2603, 0.2056, 0.2603, 0.2113, 0.2702, 0.2113, 0.2588, 0.2005, 0.1656, 0.1613, 0.1693, 0.1613, 0.1656, 0.2005, 0.1879, 0.1523, 0.1879, 0.1613, 0.1805, 0.2671, 0.2344, 0.26, 0.2344, 0.26, 0.2034, 0.2673, 0.2034, 0.2005, 0.1656, 0.2005, 0.1879, 0.1613, 0.1805, 0.1613, 0.1738, 0.2005, 0.1656, 0.1613, 0.1738, 0.1613, 0.1693, 0.2702, 0.2302, 0.2585, 0.2302, 0.2586, 0.1992, 0.2701, 0.1992, 0.1613, 0.1805, 0.1523, 0.1879, 0.1523, 0.1805, 0.2615, 0.2708, 0.2669, 0.2708, 0.2669, 0.2781, 0.2615, 0.2781, 0.1613, 0.1693, 0.1613, 0.1738, 0.1523, 0.1738, 0.1523, 0.1693, 0.1891, 0.2436, 0.1891, 0.2404, 0.1968, 0.2405, 0.1968, 0.2435, 0.2673, 0.2034, 0.26, 0.2034, 0.26, 0.1963, 0.2673, 0.1963, 0.269, 0.202, 0.269, 0.215, 0.2609, 0.215, 0.2609, 0.202, 0.1968, 0.2435, 0.1968, 0.2405, 0.2035, 0.2406, 0.2035, 0.2434, 0.255, 0.2038, 0.255, 0.2107, 0.2327, 0.2107, 0.2463, 0.2038, 0.2605, 0.2522, 0.2678, 0.2522, 0.2678, 0.2623, 0.2605, 0.2623, 0.255, 0.1933, 0.255, 0.1975, 0.2463, 0.1975, 0.2463, 0.1933, 0.2035, 0.2434, 0.2035, 0.2406, 0.214, 0.2406, 0.214, 0.2434, 0.2463, 0.1975, 0.2463, 0.2038, 0.2327, 0.2107, 0.2463, 0.1933, 0.2463, 0.1975, 0.2327, 0.2107, 0.2327, 0.1933, 0.1559, 0.281, 0.1559, 0.2644, 0.1795, 0.2644, 0.1795, 0.281, 0.1559, 0.2644, 0.1559, 0.2616, 0.1795, 0.2616, 0.1795, 0.2644, 0.2322, 0.2094, 0.2524, 0.2094, 0.2509, 0.2116, 0.2343, 0.2116, 0.2322, 0.2353, 0.2322, 0.2094, 0.2343, 0.2116, 0.2343, 0.2353, 0.2524, 0.2094, 0.2558, 0.2094, 0.2537, 0.2116, 0.2509, 0.2116, 0.2558, 0.2094, 0.2558, 0.2353, 0.2537, 0.2353, 0.2537, 0.2116, 0.1544, 0.215, 0.1935, 0.215, 0.1908, 0.2174, 0.1571, 0.2174, 0.1544, 0.2342, 0.1544, 0.215, 0.1571, 0.2174, 0.1571, 0.2342, 0.1935, 0.215, 0.1935, 0.2342, 0.1908, 0.2342, 0.1908, 0.2174, 0.1531, 0.1923, 0.1986, 0.1923, 0.1986, 0.2072, 0.1531, 0.2072, 0.1881, 0.2076, 0.1655, 0.2076, 0.1655, 0.1926, 0.1882, 0.1926, 0.1636, 0.1928, 0.1863, 0.1928, 0.1863, 0.2077, 0.1636, 0.2077, 0.1909, 0.2162, 0.1909, 0.2344, 0.1544, 0.2344, 0.1544, 0.2162])
me_untitled_001.materials.append(mat_city)
me_untitled_001.use_remesh_preserve_volume = False
me_untitled_001.use_remesh_preserve_attributes = False
me_untitled_001.use_mirror_vertex_groups = False
me_untitled_001.update()
me_untitled_001.normals_split_custom_set([tuple(v) for v in zip(*[iter([0.0, 0.7071, -0.7071, 0.0, 0.7071, -0.7071, 0.0, 0.7071, -0.7071, 0.0, 0.7071, -0.7071, 0.0, 0.2588, -0.9659, 0.0, 0.2588, -0.9659, 0.0, 0.2588, -0.9659, 0.0, 0.2588, -0.9659, 0.0, -0.2588, -0.9659, 0.0, -0.2588, -0.9659, 0.0, -0.2588, -0.9659, 0.0, -0.2588, -0.9659, 0.0, -0.7071, -0.7071, 0.0, -0.7071, -0.7071, 0.0, -0.7071, -0.7071, 0.0, -0.7071, -0.7071, 0.0, -0.9659, -0.2588, 0.0, -0.9659, -0.2588, 0.0, -0.9659, -0.2588, 0.0, -0.9659, -0.2588, 0.0, -0.9659, 0.2588, 0.0, -0.9659, 0.2588, 0.0, -0.9659, 0.2588, 0.0, -0.9659, 0.2588, 0.0, -0.7071, 0.7071, 0.0, -0.7071, 0.7071, 0.0, -0.7071, 0.7071, 0.0, -0.7071, 0.7071, 0.0, -0.2588, 0.9659, 0.0, -0.2588, 0.9659, 0.0, -0.2588, 0.9659, 0.0, -0.2588, 0.9659, 0.0, 0.2588, 0.9659, 0.0, 0.2588, 0.9659, 0.0, 0.2588, 0.9659, 0.0, 0.2588, 0.9659, 0.0, 0.7071, 0.7071, 0.0, 0.7071, 0.7071, 0.0, 0.7071, 0.7071, 0.0, 0.7071, 0.7071, 0.0, 0.9659, 0.2588, 0.0, 0.9659, 0.2588, 0.0, 0.9659, 0.2588, 0.0, 0.9659, 0.2588, 0.0, 0.9659, -0.2588, 0.0, 0.9659, -0.2588, 0.0, 0.9659, -0.2588, 0.0, 0.9659, -0.2588, 1.0, 0.0, 0.0, 1.0, 3.709e-13, 0.0, 1.0, 0.0, 0.0, 1.0, 0.0, 0.0, 1.0, 3.709e-13, 0.0, 1.0, 0.0, 0.0, 1.0, 0.0, 0.0, 1.0, 3.709e-13, 0.0, 1.0, -2.279e-07, 0.0, 1.0, -2.279e-07, 0.0, 1.0, 3.709e-13, 0.0, 1.0, -2.279e-07, 0.0, 1.0, -2.279e-07, 0.0, 1.0, 3.709e-13, 0.0, 1.0, 0.0, 0.0, 1.0, 0.0, 0.0, 1.0, 3.709e-13, 0.0, 1.0, 0.0, 0.0, 1.0, 0.0, 0.0, 1.0, 3.709e-13, 0.0, 1.0, 0.0, 0.0, 1.0, 0.0, 0.0, 1.0, 3.709e-13, 0.0, 1.0, 0.0, 0.0, 1.0, 0.0, 0.0, 1.0, 3.709e-13, 0.0, 1.0, 2.279e-07, 0.0, 1.0, 2.279e-07, 0.0, 1.0, 3.709e-13, 0.0, 1.0, 2.279e-07, 0.0, 1.0, 2.279e-07, 0.0, 1.0, 3.709e-13, 0.0, 1.0, 0.0, 0.0, 1.0, 0.0, 0.0, 1.0, 3.709e-13, 0.0, 1.0, 0.0, 0.0, 0.0, 0.7071, -0.7071, 0.0, 0.7071, -0.7071, 0.0, 0.7071, -0.7071, 0.0, 0.7071, -0.7071, 0.0, 0.2588, -0.9659, 0.0, 0.2588, -0.9659, 0.0, 0.2588, -0.9659, 0.0, 0.2588, -0.9659, 0.0, -0.2588, -0.9659, 0.0, -0.2588, -0.9659, 0.0, -0.2588, -0.9659, 0.0, -0.2588, -0.9659, 0.0, -0.7071, -0.7071, 0.0, -0.7071, -0.7071, 0.0, -0.7071, -0.7071, 0.0, -0.7071, -0.7071, 0.0, -0.9659, -0.2588, 0.0, -0.9659, -0.2588, 0.0, -0.9659, -0.2588, 0.0, -0.9659, -0.2588, 0.0, -0.9659, 0.2588, 0.0, -0.9659, 0.2588, 0.0, -0.9659, 0.2588, 0.0, -0.9659, 0.2588, 0.0, -0.7071, 0.7071, 0.0, -0.7071, 0.7071, 0.0, -0.7071, 0.7071, 0.0, -0.7071, 0.7071, 0.0, -0.2588, 0.9659, 0.0, -0.2588, 0.9659, 0.0, -0.2588, 0.9659, 0.0, -0.2588, 0.9659, 0.0, 0.2588, 0.9659, 0.0, 0.2588, 0.9659, 0.0, 0.2588, 0.9659, 0.0, 0.2588, 0.9659, 0.0, 0.7071, 0.7071, 0.0, 0.7071, 0.7071, 0.0, 0.7071, 0.7071, 0.0, 0.7071, 0.7071, 0.0, 0.9659, 0.2588, 0.0, 0.9659, 0.2588, 0.0, 0.9659, 0.2588, 0.0, 0.9659, 0.2588, 0.0, 0.9659, -0.2588, 0.0, 0.9659, -0.2588, 0.0, 0.9659, -0.2588, 0.0, 0.9659, -0.2588, -1.0, 0.0, 0.0, -1.0, 0.0, 0.0, -1.0, 3.709e-13, 0.0, -1.0, 0.0, 0.0, -1.0, 0.0, 0.0, -1.0, 3.709e-13, 0.0, -1.0, 0.0, 0.0, -1.0, -2.279e-07, 0.0, -1.0, 3.709e-13, 0.0, -1.0, -2.279e-07, 0.0, -1.0, -2.279e-07, 0.0, -1.0, 3.709e-13, 0.0, -1.0, -2.279e-07, 0.0, -1.0, 0.0, 0.0, -1.0, 3.709e-13, 0.0, -1.0, 0.0, 0.0, -1.0, 0.0, 0.0, -1.0, 3.709e-13, 0.0, -1.0, 0.0, 0.0, -1.0, 0.0, 0.0, -1.0, 3.709e-13, 0.0, -1.0, 0.0, 0.0, -1.0, 0.0, 0.0, -1.0, 3.709e-13, 0.0, -1.0, 0.0, 0.0, -1.0, 2.279e-07, 0.0, -1.0, 3.709e-13, 0.0, -1.0, 2.279e-07, 0.0, -1.0, 2.279e-07, 0.0, -1.0, 3.709e-13, 0.0, -1.0, 2.279e-07, 0.0, -1.0, 0.0, 0.0, -1.0, 3.709e-13, 0.0, -1.0, 0.0, 0.0, -1.0, 0.0, 0.0, -1.0, 3.709e-13, 0.0, 0.0, 0.0, 1.0, 0.0, 0.0, 1.0, 0.0, 0.0, 1.0, 0.0, 0.0, 1.0, 0.0, 1.0, 0.0, 0.0, 1.0, 0.0, 0.0, 1.0, 0.0, 0.0, 1.0, 0.0, 0.0, 0.0, -1.0, 0.0, 0.0, -1.0, 0.0, 0.0, -1.0, 0.0, 0.0, -1.0, 0.0, -1.0, 0.0, 0.0, -1.0, 0.0, 0.0, -1.0, 0.0, 0.0, -1.0, 0.0, 1.0, 0.0, 0.0, 1.0, 0.0, 0.0, 1.0, 0.0, 0.0, 1.0, 0.0, 0.0, -1.0, 0.0, 0.0, -1.0, 0.0, 0.0, -1.0, 0.0, 0.0, -1.0, 0.0, 0.0, 0.0, 0.0, 1.0, 0.0, 0.0, 1.0, 0.0, 0.0, 1.0, 0.0, 0.0, 1.0, 0.0, 1.0, 0.0, 0.0, 1.0, 0.0, 0.0, 1.0, 0.0, 0.0, 1.0, 0.0, 0.0, 0.0, -1.0, 0.0, 0.0, -1.0, 0.0, 0.0, -1.0, 0.0, 0.0, -1.0, 0.0, -1.0, 0.0, 0.0, -1.0, 0.0, 0.0, -1.0, 0.0, 0.0, -1.0, 0.0, 1.0, 0.0, 0.0, 1.0, 0.0, 0.0, 1.0, 0.0, 0.0, 1.0, 0.0, 0.0, -1.0, 0.0, 0.0, -1.0, 0.0, 0.0, -1.0, 0.0, 0.0, -1.0, 0.0, 0.0, 0.0, 0.0, 1.0, 0.0, 0.0, 1.0, 0.0, 0.0, 1.0, 0.0, 0.0, 1.0, 0.0, 1.0, 0.0, 0.0, 1.0, 0.0, 0.0, 1.0, 0.0, 0.0, 1.0, 0.0, 0.0, 0.0, -1.0, 0.0, 0.0, -1.0, 0.0, 0.0, -1.0, 0.0, 0.0, -1.0, 0.0, -1.0, 0.0, 0.0, -1.0, 0.0, 0.0, -1.0, 0.0, 0.0, -1.0, 0.0, 1.0, 0.0, 0.0, 1.0, 0.0, 0.0, 1.0, 0.0, 0.0, 1.0, 0.0, 0.0, -1.0, 0.0, 0.0, -1.0, 0.0, 0.0, -1.0, 0.0, 0.0, -1.0, 0.0, 0.0, 0.0, 0.0, 1.0, 0.0, 0.0, 1.0, 0.0, 0.0, 1.0, 0.0, 0.0, 1.0, 0.0, 1.0, 0.0, 0.0, 1.0, 0.0, 0.0, 1.0, 0.0, 0.0, 1.0, 0.0, 0.0, 0.0, -1.0, 0.0, 0.0, -1.0, 0.0, 0.0, -1.0, 0.0, 0.0, -1.0, 0.0, -1.0, 0.0, 0.0, -1.0, 0.0, 0.0, -1.0, 0.0, 0.0, -1.0, 0.0, 1.0, 0.0, 0.0, 1.0, 0.0, 0.0, 1.0, 0.0, 0.0, 1.0, 0.0, 0.0, -1.0, 0.0, 0.0, -1.0, 0.0, 0.0, -1.0, 0.0, 0.0, -1.0, 0.0, 0.0, 0.0, 0.0, 1.0, 0.0, 0.0, 1.0, 0.0, 0.0, 1.0, 0.0, 0.0, 1.0, 0.0, 1.0, 0.0, 0.0, 1.0, 0.0, 0.0, 1.0, 0.0, 0.0, 1.0, 0.0, 0.0, 0.0, -1.0, 0.0, 0.0, -1.0, 0.0, 0.0, -1.0, 0.0, 0.0, -1.0, 0.0, -1.0, 0.0, 0.0, -1.0, 0.0, 0.0, -1.0, 0.0, 0.0, -1.0, 0.0, 1.0, 0.0, 0.0, 1.0, 0.0, 0.0, 1.0, 0.0, 0.0, 1.0, 0.0, 0.0, -1.0, 0.0, 0.0, -1.0, 0.0, 0.0, -1.0, 0.0, 0.0, -1.0, 0.0, 0.0, 0.0, 0.9386, -0.3451, 0.0, 0.9386, -0.3451, 0.0, 0.9386, -0.3451, 0.0, 0.9386, -0.3451, 0.0, 0.0, -1.0, 0.0, 0.0, -1.0, 0.0, 0.0, -1.0, 0.0, 0.0, -1.0, 0.0, -0.9386, -0.3451, 0.0, -0.9386, -0.3451, 0.0, -0.9386, -0.3451, 0.0, -0.9386, -0.3451, 0.0, 0.0, 1.0, 0.0, 0.0, 1.0, 0.0, 0.0, 1.0, 0.0, 0.0, 1.0, 0.9052, 0.0, -0.4249, 0.9052, 0.0, -0.4249, 0.9052, 0.0, -0.4249, 0.9052, 0.0, -0.4249, -0.9052, 0.0, -0.4249, -0.9052, 0.0, -0.4249, -0.9052, 0.0, -0.4249, -0.9052, 0.0, -0.4249, 7.088e-07, 0.0, -1.0, 7.088e-07, 0.0, -1.0, 1.376e-07, 0.0, -1.0, 1.376e-07, 0.0, -1.0, -1.0, 1.315e-08, 0.0, -1.0, -1.437e-07, 0.0, -1.0, 9.417e-09, 0.0, -1.0, 7.166e-08, 0.0, -0.002557, 0.09663, -0.9953, 0.0, 0.09616, -0.9954, 4.895e-07, 0.09169, -0.9958, -0.002565, 0.09096, -0.9959, 0.0, -1.0, 0.0, 0.0, -1.0, 0.0, 0.0, -1.0, 0.0, 0.0, -1.0, 0.0, 0.0, 1.0, 0.0, 0.0, 1.0, 0.0, 0.0, 1.0, 0.0, 0.0, 1.0, 0.0, -1.0, 3.24e-08, 0.0, -1.0, 0.0, 0.0, -1.0, 0.0, 0.0, 0.0, 0.06869, -0.9976, -0.0105, 0.08194, -0.9966, -0.002565, 0.09096, -0.9959, 4.895e-07, 0.09169, -0.9958, -0.002557, 0.09663, -0.9953, -0.01133, 0.1023, -0.9947, 0.0, 0.1132, -0.9936, 0.0, 0.09616, -0.9954, -0.0105, 0.08194, -0.9966, -0.01133, 0.1023, -0.9947, -0.002557, 0.09663, -0.9953, -0.002565, 0.09096, -0.9959, -1.0, 7.166e-08, 0.0, -1.0, 9.417e-09, 0.0, -1.0, 2.078e-09, 0.0, -1.0, 7.747e-08, 0.0, -1.0, 3.406e-08, 0.0, -1.0, -1.345e-07, 0.0, -1.0, -1.437e-07, 0.0, -1.0, 1.315e-08, 0.0, -1.0, 7.747e-08, 0.0, -1.0, 0.0, 0.0, -1.0, 0.0, 0.0, 5.834e-08, 0.0, -1.0, 0.0, 0.0, -1.0, 4.236e-08, 0.0, -1.0, -1.0, 0.0, 0.0, -1.0, 0.0, 0.0, -1.0, 0.0, 0.0, -1.0, 0.0, 0.0, 1.349e-07, 1.0, -6.735e-07, 2.618e-08, 1.0, -5.428e-07, 2.618e-08, 1.0, -5.428e-07, 1.349e-07, 1.0, -6.735e-07, 0.0, -1.0, 0.0, 0.0, -1.0, 0.0, 0.0, -1.0, 0.0, 0.0, -1.0, 0.0, 0.0, 1.0, 0.0, 0.0, 1.0, 0.0, 0.0, 1.0, 0.0, 0.0, 1.0, 0.0, 0.0, -1.0, 0.0, 0.0, -1.0, 0.0, 0.0, -1.0, 9.254e-10, 0.0, -1.0, 0.0, -1.0, 3.406e-08, 0.0, -1.0, 1.315e-08, 0.0, -1.0, 3.24e-08, 0.0, -1.0, 2.078e-09, 0.0, -1.0, 9.417e-09, 0.0, -1.0, -1.437e-07, 0.0, -1.0, 2.078e-09, 0.0, -1.0, -1.437e-07, 0.0, -1.0, -1.345e-07, 0.0, -1.0, -2.923e-07, 0.0, -1.0, 1.315e-08, 0.0, -1.0, 7.166e-08, 0.0, -1.0, 7.747e-08, 0.0, -1.0, 3.24e-08, 0.0, -1.0, 0.0, 0.0, -1.0, 0.0, 0.0, -1.0, 0.0, 0.0, -1.0, 0.0, 0.0, -4.78e-07, 0.0, -1.0, -6.101e-07, 0.0, -1.0, -4.222e-08, 0.0, -1.0, -1.0, 3.24e-08, 0.0, -1.0, 5.434e-08, 0.0, -1.0, 3.406e-08, 0.0, 0.0, 0.0, -1.0, -4.78e-07, 0.0, -1.0, -4.222e-08, 0.0, -1.0, 4.236e-08, 0.0, -1.0, -1.0, 0.0, 0.0, -1.0, 0.0, 0.0, -1.0, 0.0, 0.0, -1.0, 0.0, 0.0, 0.0, -1.0, 0.0, 0.0, -1.0, 0.0, 0.0, -1.0, 0.0, 0.0, -1.0, 0.0, 0.0, 1.0, 0.0, 0.0, 1.0, 0.0, 0.0, 1.0, 0.0, 0.0, 1.0, 0.0, -1.0, 0.0, 0.0, -1.0, 0.0, 0.0, -1.0, 0.0, 0.0, -1.0, 0.0, 0.0, -1.0, 0.0, 0.0, -1.0, 0.0, 0.0, -1.0, 0.0, 0.0, -1.0, 0.0, 0.0, -1.0, 0.0, 0.0, -1.0, 7.747e-08, 0.0, -1.0, 0.0, 0.0, -1.0, 0.0, 0.0, -1.0, 3.24e-08, 0.0, -1.0, 7.747e-08, 0.0, -1.0, 0.0, 0.0, 1.376e-07, 0.0, -1.0, 0.0, 0.0, -1.0, 0.0, 0.0, -1.0, 1.376e-07, 0.0, -1.0, 0.0, -1.0, 0.0, 0.0, -1.0, 0.0, 0.0, -1.0, 0.0, 0.0, -1.0, 0.0, 0.0, 0.0, -1.0, 0.0, 0.0, -1.0, 0.0, 0.0, -1.0, 4.236e-08, 0.0, -1.0, 2.618e-08, 1.0, -5.428e-07, 0.0, 1.0, -4.12e-07, 0.0, 1.0, -4.12e-07, 2.618e-08, 1.0, -5.428e-07, 0.0, -1.0, 0.0, 0.0, -1.0, 0.0, 0.0, -1.0, 0.0, 0.0, -1.0, 0.0, 0.0, -1.0, 0.0, 0.0, -1.0, 0.0, 0.0, -1.0, 9.286e-10, 0.0, -1.0, 9.254e-10, -6.101e-07, 0.0, -1.0, 5.457e-08, 0.0, -1.0, -4.222e-08, 0.0, -1.0, -4.222e-08, 0.0, -1.0, 5.457e-08, 0.0, -1.0, 5.834e-08, 0.0, -1.0, 4.236e-08, 0.0, -1.0, 0.0, -1.0, 0.0, 0.0, -1.0, 0.0, 0.0, -1.0, 0.0, 0.0, -1.0, 0.0, 0.0, 0.7071, -0.7071, 0.0, 0.7071, -0.7071, 0.0, 0.7071, -0.7071, 0.0, 0.7071, -0.7071, 0.0, 0.2588, -0.9659, 0.0, 0.2588, -0.9659, 0.0, 0.2588, -0.9659, 0.0, 0.2588, -0.9659, 0.0, -0.2588, -0.9659, 0.0, -0.2588, -0.9659, 0.0, -0.2588, -0.9659, 0.0, -0.2588, -0.9659, 0.0, -0.7071, -0.7071, 0.0, -0.7071, -0.7071, 0.0, -0.7071, -0.7071, 0.0, -0.7071, -0.7071, 0.0, -0.9659, -0.2588, 0.0, -0.9659, -0.2588, 0.0, -0.9659, -0.2588, 0.0, -0.9659, -0.2588, 0.0, -0.9659, 0.2588, 0.0, -0.9659, 0.2588, 0.0, -0.9659, 0.2588, 0.0, -0.9659, 0.2588, 0.0, -0.7071, 0.7071, 0.0, -0.7071, 0.7071, 0.0, -0.7071, 0.7071, 0.0, -0.7071, 0.7071, 0.0, -0.2588, 0.9659, 0.0, -0.2588, 0.9659, 0.0, -0.2588, 0.9659, 0.0, -0.2588, 0.9659, 0.0, 0.2588, 0.9659, 0.0, 0.2588, 0.9659, 0.0, 0.2588, 0.9659, 0.0, 0.2588, 0.9659, 0.0, 0.7071, 0.7071, 0.0, 0.7071, 0.7071, 0.0, 0.7071, 0.7071, 0.0, 0.7071, 0.7071, 0.0, 0.9659, 0.2588, 0.0, 0.9659, 0.2588, 0.0, 0.9659, 0.2588, 0.0, 0.9659, 0.2588, 0.0, 0.9659, -0.2588, 0.0, 0.9659, -0.2588, 0.0, 0.9659, -0.2588, 0.0, 0.9659, -0.2588, -1.0, 0.0, 0.0, -1.0, 0.0, 0.0, -1.0, 2.985e-13, 0.0, -1.0, 0.0, 0.0, -1.0, 0.0, 0.0, -1.0, 2.985e-13, 0.0, -1.0, 0.0, 0.0, -1.0, -2.279e-07, 0.0, -1.0, 2.985e-13, 0.0, -1.0, -2.279e-07, 0.0, -1.0, -2.279e-07, 0.0, -1.0, 2.985e-13, 0.0, -1.0, -2.279e-07, 0.0, -1.0, 0.0, 0.0, -1.0, 2.985e-13, 0.0, -1.0, 0.0, 0.0, -1.0, 0.0, 0.0, -1.0, 2.985e-13, 0.0, -1.0, 0.0, 0.0, -1.0, 0.0, 0.0, -1.0, 2.985e-13, 0.0, -1.0, 0.0, 0.0, -1.0, 0.0, 0.0, -1.0, 2.985e-13, 0.0, -1.0, 0.0, 0.0, -1.0, 2.279e-07, 0.0, -1.0, 2.985e-13, 0.0, -1.0, 2.279e-07, 0.0, -1.0, 2.279e-07, 0.0, -1.0, 2.985e-13, 0.0, -1.0, 2.279e-07, 0.0, -1.0, 0.0, 0.0, -1.0, 2.985e-13, 0.0, -1.0, 0.0, 0.0, -1.0, 0.0, 0.0, -1.0, 2.985e-13, 0.0, -1.0, 5.434e-08, 0.0, -1.0, 0.0, 0.0, -1.0, 0.0, 0.0, -1.0, 3.406e-08, 0.0, -1.0, -1.371e-07, 0.0, -1.0, -3.651e-07, 0.0, 0.0, -1.0, 9.254e-10, 0.0, -1.0, 2.366e-08, 0.0, -1.0, 3.702e-08, 0.0, -1.0, 0.0, -1.0, 5.434e-08, 0.0, -1.0, 4.927e-08, 0.0, -1.0, -1.371e-07, 0.0, -1.0, 3.406e-08, 0.0, -1.0, 5.434e-08, 0.0, -1.0, 0.0, 0.0, -1.0, 4.927e-08, 0.0, 0.0, -1.0, 9.286e-10, 0.0, -1.0, 5.136e-09, 0.0, -1.0, 2.366e-08, 0.0, -1.0, 9.254e-10, -1.0, -1.371e-07, 0.0, -1.0, -1.63e-07, 0.0, -1.0, -3.651e-07, 0.0, -1.0, 4.927e-08, 0.0, -1.0, 0.0, 0.0, -1.0, -1.63e-07, 0.0, -1.0, -1.371e-07, 0.0, -1.0, 0.0, 0.0, -1.0, 0.0, 0.0, -1.0, 0.0, 0.0, -1.0, 4.927e-08, 0.0, -1.0, 0.0, 0.0, -1.0, 0.0, 0.0, -1.0, 0.0, 0.0, -1.0, 0.0, 0.0, 0.0, -1.0, 2.366e-08, 0.0, -1.0, 4.541e-08, 0.0, -1.0, 7.404e-08, 0.0, -1.0, 3.702e-08, 0.0, -1.0, 5.136e-09, 0.0, -1.0, 8.414e-09, 0.0, -1.0, 4.541e-08, 0.0, -1.0, 2.366e-08, 0.0, 0.0, 1.0, 0.0, 0.0, 1.0, -6.451e-06, -2.097e-05, 1.0, 0.0, 0.0, 1.0, 0.0, -0.0001306, 1.0, -4.324e-05, -0.000111, 1.0, 7.546e-08, -0.0001213, 1.0, 0.0, -0.0002612, 1.0, 0.0, 0.0, 1.0, -2.653e-05, -3.128e-05, 1.0, -4.324e-05, -0.000111, 1.0, 0.0, -0.0001306, 1.0, 0.0, 0.0, 1.0, -6.451e-06, -2.097e-05, 1.0, -2.653e-05, -3.128e-05, 1.0, 0.0, 0.0, 1.0, 0.0, 0.0, 1.0, 0.0, 0.0, 1.0, 7.415e-08, -4.195e-05, 1.0, -6.451e-06, -2.097e-05, 1.0, -2.653e-05, -3.128e-05, 1.0, 7.546e-08, -0.0001213, 1.0, -4.324e-05, -0.000111, 1.0, -6.451e-06, -2.097e-05, 1.0, 7.415e-08, -4.195e-05, 1.0, 7.546e-08, -0.0001213, 1.0, -2.653e-05, -3.128e-05, 1.0, 8.315e-06, 3.904e-05, 1.0, 0.0, 4.221e-05, 1.0, 0.0, 0.0002061, 1.0, 4.943e-05, 0.0001701, 1.0, 4.943e-05, 0.0001701, 1.0, 0.0, 0.0002061, 1.0, 0.0, 0.00022, 1.0, 9.853e-05, 0.0002524, 1.0, 1.175e-05, 4.182e-05, 1.0, 8.315e-06, 3.904e-05, 1.0, 4.943e-05, 0.0001701, 1.0, 0.0001903, 0.0002603, 1.0, 0.0, 5.615e-05, 1.0, 0.0, 4.221e-05, 1.0, 8.315e-06, 3.904e-05, 1.0, 1.175e-05, 4.182e-05, 1.0, 0.0001903, 0.0002603, 1.0, 4.943e-05, 0.0001701, 1.0, 9.853e-05, 0.0002524, 1.0, -7.981e-05, -3.635e-05, 1.0, -7.981e-05, -3.635e-05, 1.0, 9.853e-05, 0.0002524, 1.0, 0.0, 0.00022, 1.0, 0.0, 5.615e-05, 1.0, 0.0, 1.0, 2.685e-07, 0.0, 1.0, 2.451e-07, 0.0, 1.0, -3.269e-07, 0.0, 1.0, -3.58e-07, 0.0, 1.0, 5.857e-07, 0.0, 1.0, 5.857e-07, 0.0, 1.0, 2.451e-07, 0.0, 1.0, 2.685e-07, 0.0, 1.0, -3.58e-07, 0.0, 1.0, -3.269e-07, 0.0, 1.0, -6.693e-07, 0.0, 1.0, -6.693e-07, 1.0, 0.0, 0.0, 1.0, 0.0, 0.0, 1.0, 0.0, 0.0, 1.0, 0.0, 0.0, 0.0, 0.0, -1.0, 0.0, 0.0, -1.0, 0.0, 0.0, -1.0, 0.0, 0.0, -1.0, 0.0, 0.0, 1.0, 0.0, 0.0, 1.0, 0.0, 0.0, 1.0, 0.0, 0.0, 1.0, 0.0, 1.0, 0.0, 0.0, 1.0, 0.0, 0.0, 1.0, 0.0, 0.0, 1.0, 0.0, 0.0, 0.9386, -0.3451, 0.0, 0.9386, -0.3451, 0.0, 0.9386, -0.3451, 0.0, 0.9386, -0.3451, 0.0, 0.0, -1.0, 0.0, 0.0, -1.0, 0.0, 0.0, -1.0, 0.0, 0.0, -1.0, 0.0, -0.9386, -0.3451, 0.0, -0.9386, -0.3451, 0.0, -0.9386, -0.3451, 0.0, -0.9386, -0.3451, 0.0, 0.0, 1.0, 0.0, 0.0, 1.0, 0.0, 0.0, 1.0, 0.0, 0.0, 1.0, -0.9052, 0.0, -0.4249, -0.9052, 0.0, -0.4249, -0.9052, 0.0, -0.4249, -0.9052, 0.0, -0.4249, 0.9052, 0.0, -0.4249, 0.9052, 0.0, -0.4249, 0.9052, 0.0, -0.4249, 0.9052, 0.0, -0.4249, -4.417e-07, 0.0, -1.0, -4.038e-09, 0.0, -1.0, -4.038e-09, 0.0, -1.0, -4.417e-07, 0.0, -1.0, 1.0, 1.676e-08, 0.0, 1.0, 6.295e-08, 0.0, 1.0, 0.0, 0.0, 1.0, -1.24e-07, 0.0, 0.002557, 0.09663, -0.9953, 0.002564, 0.09096, -0.9959, 4.895e-07, 0.09169, -0.9958, 0.0, 0.09616, -0.9954, 0.0, -1.0, 0.0, 0.0, -1.0, 0.0, 0.0, -1.0, 0.0, 0.0, -1.0, 0.0, 0.0, 1.0, 0.0, 0.0, 1.0, 0.0, 0.0, 1.0, 0.0, 0.0, 1.0, 0.0, 1.0, 3.24e-08, 0.0, 1.0, 0.0, 0.0, 1.0, 0.0, 0.0, 0.0, 0.06869, -0.9976, 4.895e-07, 0.09169, -0.9958, 0.002564, 0.09096, -0.9959, 0.0105, 0.08194, -0.9966, 0.002557, 0.09663, -0.9953, 0.0, 0.09616, -0.9954, 0.0, 0.1132, -0.9936, 0.01133, 0.1023, -0.9947, 0.0105, 0.08194, -0.9966, 0.002564, 0.09096, -0.9959, 0.002557, 0.09663, -0.9953, 0.01133, 0.1023, -0.9947, 1.0, 6.295e-08, 0.0, 1.0, 6.651e-08, 0.0, 1.0, -1.957e-08, 0.0, 1.0, 0.0, 0.0, 1.0, 2.631e-08, 0.0, 1.0, 1.676e-08, 0.0, 1.0, -1.24e-07, 0.0, 1.0, -1.292e-07, 0.0, 1.0, 6.651e-08, 0.0, 1.0, 0.0, 0.0, 1.0, 0.0, 0.0, 5.834e-08, 0.0, -1.0, 3.63e-08, 0.0, -1.0, 0.0, 0.0, -1.0, 1.0, 0.0, 0.0, 1.0, 0.0, 0.0, 1.0, 0.0, 0.0, 1.0, 0.0, 0.0, -1.349e-07, 1.0, -6.735e-07, -1.349e-07, 1.0, -6.735e-07, -2.618e-08, 1.0, -5.428e-07, -2.618e-08, 1.0, -5.428e-07, 0.0, -1.0, 0.0, 0.0, -1.0, 0.0, 0.0, -1.0, 0.0, 0.0, -1.0, 0.0, 0.0, 1.0, 0.0, 0.0, 1.0, 0.0, 0.0, 1.0, 0.0, 0.0, 1.0, 0.0, 0.0, -1.0, 0.0, 0.0, -1.0, 0.0, 0.0, -1.0, 0.0, 0.0, -1.0, 0.0, 1.0, 2.631e-08, 0.0, 1.0, 3.24e-08, 0.0, 1.0, 1.676e-08, 0.0, 1.0, -1.957e-08, 0.0, 1.0, -1.24e-07, 0.0, 1.0, 0.0, 0.0, 1.0, -1.957e-08, 0.0, 1.0, -2.583e-07, 0.0, 1.0, -1.292e-07, 0.0, 1.0, -1.24e-07, 0.0, 1.0, 1.676e-08, 0.0, 1.0, 3.24e-08, 0.0, 1.0, 6.651e-08, 0.0, 1.0, 6.295e-08, 0.0, 1.0, 0.0, 0.0, 1.0, 0.0, 0.0, 1.0, 0.0, 0.0, 1.0, 0.0, 0.0, 5.506e-07, 0.0, -1.0, 1.228e-07, 0.0, -1.0, 6.101e-07, 0.0, -1.0, 1.0, 3.24e-08, 0.0, 1.0, 2.631e-08, 0.0, 1.0, 5.434e-08, 0.0, 7.261e-08, 0.0, -1.0, 3.63e-08, 0.0, -1.0, 1.228e-07, 0.0, -1.0, 5.506e-07, 0.0, -1.0, 1.0, 0.0, 0.0, 1.0, 0.0, 0.0, 1.0, 0.0, 0.0, 1.0, 0.0, 0.0, 0.0, -1.0, 0.0, 0.0, -1.0, 0.0, 0.0, -1.0, 0.0, 0.0, -1.0, 0.0, 0.0, 1.0, 0.0, 0.0, 1.0, 0.0, 0.0, 1.0, 0.0, 0.0, 1.0, 0.0, 1.0, 0.0, 0.0, 1.0, 0.0, 0.0, 1.0, 0.0, 0.0, 1.0, 0.0, 0.0, 1.0, 0.0, 0.0, 1.0, 0.0, 0.0, 1.0, 0.0, 0.0, 1.0, 0.0, 0.0, 1.0, 0.0, 0.0, 1.0, 0.0, 0.0, 1.0, 6.651e-08, 0.0, 1.0, 0.0, 0.0, 1.0, 0.0, 0.0, 1.0, 6.651e-08, 0.0, 1.0, 3.24e-08, 0.0, -4.038e-09, 0.0, -1.0, -4.038e-09, 0.0, -1.0, 0.0, 0.0, -1.0, 0.0, 0.0, -1.0, 0.0, -1.0, 0.0, 0.0, -1.0, 0.0, 0.0, -1.0, 0.0, 0.0, -1.0, 0.0, 0.0, 0.0, -1.0, 3.63e-08, 0.0, -1.0, 7.261e-08, 0.0, -1.0, 0.0, 0.0, -1.0, -2.618e-08, 1.0, -5.428e-07, -2.618e-08, 1.0, -5.428e-07, 0.0, 1.0, -4.12e-07, 0.0, 1.0, -4.12e-07, 0.0, -1.0, 0.0, 0.0, -1.0, 0.0, 0.0, -1.0, 0.0, 0.0, -1.0, 0.0, 0.0, -1.0, 0.0, 0.0, -1.0, 0.0, 0.0, -1.0, 9.286e-10, 0.0, -1.0, 0.0, 6.101e-07, 0.0, -1.0, 1.228e-07, 0.0, -1.0, 5.457e-08, 0.0, -1.0, 1.228e-07, 0.0, -1.0, 3.63e-08, 0.0, -1.0, 5.834e-08, 0.0, -1.0, 5.457e-08, 0.0, -1.0, 0.0, -1.0, 0.0, 0.0, -1.0, 0.0, 0.0, -1.0, 0.0, 0.0, -1.0, 0.0, 0.0, 0.7071, -0.7071, 0.0, 0.7071, -0.7071, 0.0, 0.7071, -0.7071, 0.0, 0.7071, -0.7071, 0.0, 0.2588, -0.9659, 0.0, 0.2588, -0.9659, 0.0, 0.2588, -0.9659, 0.0, 0.2588, -0.9659, 0.0, -0.2588, -0.9659, 0.0, -0.2588, -0.9659, 0.0, -0.2588, -0.9659, 0.0, -0.2588, -0.9659, 0.0, -0.7071, -0.7071, 0.0, -0.7071, -0.7071, 0.0, -0.7071, -0.7071, 0.0, -0.7071, -0.7071, 0.0, -0.9659, -0.2588, 0.0, -0.9659, -0.2588, 0.0, -0.9659, -0.2588, 0.0, -0.9659, -0.2588, 0.0, -0.9659, 0.2588, 0.0, -0.9659, 0.2588, 0.0, -0.9659, 0.2588, 0.0, -0.9659, 0.2588, 0.0, -0.7071, 0.7071, 0.0, -0.7071, 0.7071, 0.0, -0.7071, 0.7071, 0.0, -0.7071, 0.7071, 0.0, -0.2588, 0.9659, 0.0, -0.2588, 0.9659, 0.0, -0.2588, 0.9659, 0.0, -0.2588, 0.9659, 0.0, 0.2588, 0.9659, 0.0, 0.2588, 0.9659, 0.0, 0.2588, 0.9659, 0.0, 0.2588, 0.9659, 0.0, 0.7071, 0.7071, 0.0, 0.7071, 0.7071, 0.0, 0.7071, 0.7071, 0.0, 0.7071, 0.7071, 0.0, 0.9659, 0.2588, 0.0, 0.9659, 0.2588, 0.0, 0.9659, 0.2588, 0.0, 0.9659, 0.2588, 0.0, 0.9659, -0.2588, 0.0, 0.9659, -0.2588, 0.0, 0.9659, -0.2588, 0.0, 0.9659, -0.2588, 1.0, 0.0, 0.0, 1.0, 2.985e-13, 0.0, 1.0, 0.0, 0.0, 1.0, 0.0, 0.0, 1.0, 2.985e-13, 0.0, 1.0, 0.0, 0.0, 1.0, 0.0, 0.0, 1.0, 2.985e-13, 0.0, 1.0, -2.279e-07, 0.0, 1.0, -2.279e-07, 0.0, 1.0, 2.985e-13, 0.0, 1.0, -2.279e-07, 0.0, 1.0, -2.279e-07, 0.0, 1.0, 2.985e-13, 0.0, 1.0, 0.0, 0.0, 1.0, 0.0, 0.0, 1.0, 2.985e-13, 0.0, 1.0, 0.0, 0.0, 1.0, 0.0, 0.0, 1.0, 2.985e-13, 0.0, 1.0, 0.0, 0.0, 1.0, 0.0, 0.0, 1.0, 2.985e-13, 0.0, 1.0, 0.0, 0.0, 1.0, 0.0, 0.0, 1.0, 2.985e-13, 0.0, 1.0, 2.279e-07, 0.0, 1.0, 2.279e-07, 0.0, 1.0, 2.985e-13, 0.0, 1.0, 2.279e-07, 0.0, 1.0, 2.279e-07, 0.0, 1.0, 2.985e-13, 0.0, 1.0, 0.0, 0.0, 1.0, 0.0, 0.0, 1.0, 2.985e-13, 0.0, 1.0, 0.0, 0.0, 1.0, 5.434e-08, 0.0, 1.0, 0.0, 0.0, 1.0, 0.0, 0.0, 1.0, 2.631e-08, 0.0, 1.0, -3.651e-07, 0.0, 1.0, -1.371e-07, 0.0, 0.0, -1.0, 0.0, 0.0, -1.0, 0.0, 0.0, -1.0, 3.702e-08, 0.0, -1.0, 1.853e-08, 1.0, 5.434e-08, 0.0, 1.0, 2.631e-08, 0.0, 1.0, -1.371e-07, 0.0, 1.0, 4.927e-08, 0.0, 1.0, 5.434e-08, 0.0, 1.0, 4.927e-08, 0.0, 1.0, 0.0, 0.0, 0.0, -1.0, 9.286e-10, 0.0, -1.0, 0.0, 0.0, -1.0, 1.853e-08, 0.0, -1.0, 5.136e-09, 1.0, -1.371e-07, 0.0, 1.0, -3.651e-07, 0.0, 1.0, -1.63e-07, 0.0, 1.0, 4.927e-08, 0.0, 1.0, -1.371e-07, 0.0, 1.0, -1.63e-07, 0.0, 1.0, 0.0, 0.0, 1.0, 0.0, 0.0, 1.0, 4.927e-08, 0.0, 1.0, 0.0, 0.0, 1.0, 0.0, 0.0, 1.0, 0.0, 0.0, 1.0, 0.0, 0.0, 1.0, 0.0, 0.0, 1.0, 0.0, 0.0, 0.0, -1.0, 1.853e-08, 0.0, -1.0, 3.702e-08, 0.0, -1.0, 7.404e-08, 0.0, -1.0, 3.698e-08, 0.0, -1.0, 5.136e-09, 0.0, -1.0, 1.853e-08, 0.0, -1.0, 3.698e-08, 0.0, -1.0, 8.414e-09, 0.0, 0.0, 1.0, 0.0, 0.0, 1.0, 6.525e-06, -2.097e-05, 1.0, 0.0, 0.0, 1.0, 0.0, -0.0001306, 1.0, 0.0, -0.0002612, 1.0, 7.546e-08, -0.0001213, 1.0, 4.324e-05, -0.000111, 1.0, 0.0, 0.0, 1.0, 0.0, -0.0001306, 1.0, 4.324e-05, -0.000111, 1.0, 2.664e-05, -3.128e-05, 1.0, 0.0, 0.0, 1.0, 0.0, 0.0, 1.0, 2.664e-05, -3.128e-05, 1.0, 6.525e-06, -2.097e-05, 1.0, 0.0, 0.0, 1.0, 6.525e-06, -2.097e-05, 1.0, 7.415e-08, -4.195e-05, 1.0, 0.0, 0.0, 1.0, 2.664e-05, -3.128e-05, 1.0, 4.324e-05, -0.000111, 1.0, 7.546e-08, -0.0001213, 1.0, 6.525e-06, -2.097e-05, 1.0, 2.664e-05, -3.128e-05, 1.0, 7.546e-08, -0.0001213, 1.0, 7.415e-08, -4.195e-05, 1.0, -8.34e-06, 3.904e-05, 1.0, -4.946e-05, 0.0001701, 1.0, 0.0, 0.0002061, 1.0, 0.0, 4.221e-05, 1.0, -4.946e-05, 0.0001701, 1.0, -9.853e-05, 0.0002524, 1.0, 0.0, 0.00022, 1.0, 0.0, 0.0002061, 1.0, -1.179e-05, 4.182e-05, 1.0, -0.0001904, 0.0002603, 1.0, -4.946e-05, 0.0001701, 1.0, -8.34e-06, 3.904e-05, 1.0, 0.0, 5.615e-05, 1.0, -1.179e-05, 4.182e-05, 1.0, -8.34e-06, 3.904e-05, 1.0, 0.0, 4.221e-05, 1.0, -0.0001904, 0.0002603, 1.0, 7.977e-05, -3.639e-05, 1.0, -9.853e-05, 0.0002524, 1.0, -4.946e-05, 0.0001701, 1.0, 7.977e-05, -3.639e-05, 1.0, 0.0, 5.615e-05, 1.0, 0.0, 0.00022, 1.0, -9.853e-05, 0.0002524, 1.0, 0.0, 1.0, 3.58e-07, 0.0, 1.0, -3.58e-07, 0.0, 1.0, -3.269e-07, 0.0, 1.0, 3.269e-07, 0.0, 1.0, 5.857e-07, 0.0, 1.0, 3.58e-07, 0.0, 1.0, 3.269e-07, 0.0, 1.0, 5.857e-07, 0.0, 1.0, -3.58e-07, 0.0, 1.0, -6.693e-07, 0.0, 1.0, -6.693e-07, 0.0, 1.0, -3.269e-07, -1.0, 0.0, 0.0, -1.0, 0.0, 0.0, -1.0, 0.0, 0.0, -1.0, 0.0, 0.0, 0.0, 0.0, -1.0, 0.0, 0.0, -1.0, 0.0, 0.0, -1.0, 0.0, 0.0, -1.0, 0.0, 0.0, 1.0, 0.0, 0.0, 1.0, 0.0, 0.0, 1.0, 0.0, 0.0, 1.0, 0.0, 1.0, 0.0, 0.0, 1.0, 0.0, 0.0, 1.0, 0.0, 0.0, 1.0, 0.0])] * 3)])

# ---- objects
ob_ute_mesh = bpy.data.objects.new('ute_mesh', me_untitled_001)

# ---- transforms, parenting, visibility, modifiers, constraints
ob_ute_mesh.location = (0.0, 0.0, 0.0)
ob_ute_mesh.rotation_euler = (1.571, -0.0, 0.0)
ob_ute_mesh.scale = (0.01, 0.01, 0.01)
ob_ute_mesh.color = (0.8, 0.8, 0.8, 1.0)
ob_ute_mesh.lineart.crease_threshold = 0.0

# ---- collection membership
col_collection_1.objects.link(ob_ute_mesh)

# ---- scene / render settings (as saved in the file)
scene.frame_start = 1; scene.frame_end = 250; scene.frame_set(1)
scene.render.engine = 'BLENDER_EEVEE_NEXT'
scene.render.image_settings.compression = 0
scene.render.resolution_percentage = 50
scene.render.dither_intensity = 0.0
scene.cycles.use_denoising = False
scene.cycles.samples = 200
scene.cycles.sampling_pattern = 'TABULATED_SOBOL'
scene.cycles.light_sampling_threshold = 0.0
scene.cycles.use_adaptive_sampling = False
scene.cycles.use_light_tree = False
scene.cycles.blur_glossy = 0.0
scene.cycles.pixel_filter_type = 'GAUSSIAN'
scene.cycles.sample_clamp_indirect = 0.0
scene.view_settings.view_transform = 'Standard'
bpy.context.view_layer.update()

# ---- added for rendering (the .blend has no active camera and no usable light): camera, sun
cam_auto = bpy.data.cameras.new('AutoCamera')
cam_auto.lens = 50.0
cam_auto.sensor_width = 36.0
cam_auto.clip_end = 1000.0
ob_auto_camera = bpy.data.objects.new('AutoCamera', cam_auto)
scene.collection.objects.link(ob_auto_camera)
ob_auto_camera.location = (0.185045, -0.222054, 0.160602)
ob_auto_camera.rotation_euler = (1.09748, -7.21219e-08, 0.694738)
scene.camera = ob_auto_camera
light_auto_sun = bpy.data.lights.new('AutoSun', 'SUN')
light_auto_sun.energy = 3.0
light_auto_sun.angle = 0.0523599
ob_auto_sun = bpy.data.objects.new('AutoSun', light_auto_sun)
scene.collection.objects.link(ob_auto_sun)
ob_auto_sun.rotation_euler = (0.872665, 0.174533, 0.523599)
bpy.context.view_layer.update()
